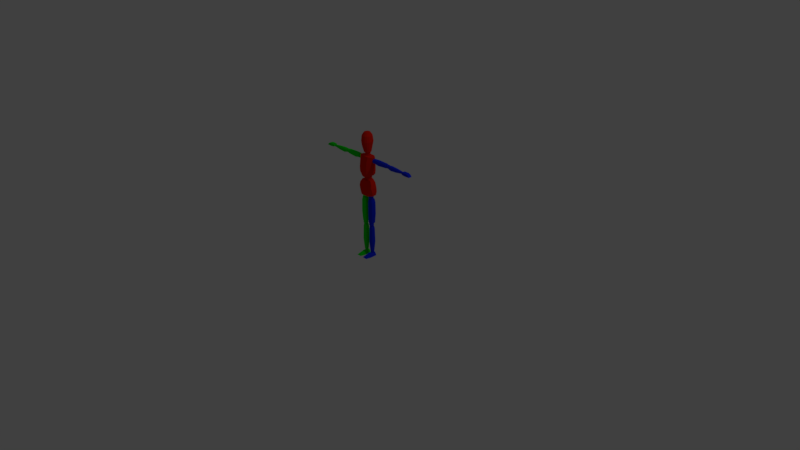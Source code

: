 # Source: character.blend  (saved by Blender 2.78.0; exported with 4.5.12 LTS)
import bpy
from mathutils import Matrix  # noqa: F401  (used for matrix-valued properties, if any)

bpy.ops.wm.read_factory_settings(use_empty=True)
scene = bpy.context.scene
scene.name = 'Scene'

# ---- collections
col_collection_1 = bpy.data.collections.new('Collection 1'); scene.collection.children.link(col_collection_1)
col_collection_9 = bpy.data.collections.new('Collection 9'); scene.collection.children.link(col_collection_9)

# ---- materials (node trees are filled in below, after node groups)
mat_material = bpy.data.materials.new('Material')
mat_material.alpha_threshold = 0.0
mat_material.use_transparent_shadow = False
mat_material.roughness = 0.5
mat_material.line_color = (0.0, 0.0, 0.0, 1.0)
mat_green = bpy.data.materials.new('Green')
mat_green.alpha_threshold = 0.0
mat_green.use_transparent_shadow = False
mat_green.diffuse_color = (0.0, 0.8, 0.005766, 1.0)
mat_green.roughness = 0.5
mat_blue = bpy.data.materials.new('Blue')
mat_blue.alpha_threshold = 0.0
mat_blue.use_transparent_shadow = False
mat_blue.diffuse_color = (0.005174, 0.02596, 0.8, 1.0)
mat_blue.roughness = 0.5
mat_red = bpy.data.materials.new('Red')
mat_red.alpha_threshold = 0.0
mat_red.use_transparent_shadow = False
mat_red.diffuse_color = (0.8, 0.01405, 0.002392, 1.0)
mat_red.roughness = 0.5

# ---- material node trees

# ---- world
world_world = bpy.data.worlds.new('World'); scene.world = world_world
world_world.color = (0.05088, 0.05088, 0.05088)
world_world.use_sun_shadow = False
world_world.sun_shadow_jitter_overblur = 0.0
world_world.cycles.sampling_method = 'MANUAL'

# ---- cameras
cam_camera = bpy.data.cameras.new('Camera')
cam_camera.clip_end = 100.0
cam_camera.lens = 35.0
cam_camera.sensor_width = 32.0
cam_camera.sensor_height = 18.0
cam_camera.ortho_scale = 7.314
cam_camera.dof.focus_distance = 0.0
cam_camera.dof.aperture_fstop = 128.0

# ---- lights
light_lamp = bpy.data.lights.new('Lamp', 'POINT')
light_lamp.transmission_factor = 0.0
light_lamp.cutoff_distance = 30.0
light_lamp.energy = 100.0
light_lamp.shadow_buffer_clip_start = 1.001
light_lamp.shadow_soft_size = 0.1
light_lamp.shadow_maximum_resolution = 0.006
light_lamp.use_absolute_resolution = True

# ---- meshes
me_cube = bpy.data.meshes.new('Cube')
me_cube.from_pydata([(0.1083, 0.03251, 0.854), (0.1083, -0.02261, 0.8497), (0.06471, 0.03148, 1.046), (0.06471, -0.03148, 1.046), (0.05851, 0.068, 0.8496), (0.05851, -0.05446, 0.8439), (0.03236, 0.05874, 1.046), (0.03236, -0.05874, 1.046), (0.1141, 0.04218, 0.8993), (0.1091, 0.04289, 0.9534), (0.09291, 0.0436, 1.001), (0.1141, -0.03077, 0.9), (0.1091, -0.04146, 0.9484), (0.09291, -0.04432, 0.9988), (0.05501, -0.07157, 0.9988), (0.0597, -0.07014, 0.9481), (0.06011, -0.06444, 0.9), (0.06011, 0.07157, 0.9), (0.0597, 0.08084, 0.9481), (0.05501, 0.07299, 0.9988), (0.1031, 0.02987, 1.354), (0.1031, -0.01972, 1.358), (0.07317, 0.03148, 1.11), (0.07317, -0.03148, 1.11), (0.05822, 0.0618, 1.358), (0.05822, -0.04838, 1.363), (0.03236, 0.05874, 1.095), (0.03236, -0.05874, 1.095), (0.09924, 0.04218, 1.292), (0.09927, 0.04289, 1.188), (0.09147, 0.0436, 1.139), (0.09924, -0.03077, 1.291), (0.09927, -0.04146, 1.193), (0.09147, -0.04432, 1.141), (0.04515, -0.07157, 1.142), (0.04984, -0.07014, 1.193), (0.05025, -0.06444, 1.291), (0.05025, 0.07157, 1.291), (0.04984, 0.08084, 1.193), (0.04515, 0.07299, 1.142), (0.1492, -0.01306, 1.297), (0.1414, -0.01306, 1.34), (0.1492, 0.0301, 1.297), (0.1414, 0.0301, 1.34), (0.3335, -0.01291, 1.297), (0.3364, -0.01291, 1.34), (0.3335, 0.02995, 1.297), (0.3364, 0.02995, 1.34), (0.1466, -0.0189, 1.311), (0.144, -0.0189, 1.326), (0.144, 0.03595, 1.326), (0.1466, 0.03595, 1.311), (0.3364, 0.03576, 1.326), (0.3364, 0.03576, 1.311), (0.3364, -0.01871, 1.326), (0.3364, -0.01871, 1.311), (0.1504, 0.01571, 1.291), (0.1504, 0.001329, 1.291), (0.1401, 0.001329, 1.346), (0.1401, 0.01571, 1.346), (0.3335, 0.001378, 1.29), (0.3335, 0.01566, 1.29), (0.3335, 0.01566, 1.347), (0.3335, 0.001378, 1.347), (0.3364, 0.01566, 1.309), (0.3364, 0.001378, 1.309), (0.3364, 0.01566, 1.328), (0.3364, 0.001378, 1.328), (0.147, 0.001329, 1.309), (0.147, 0.01571, 1.309), (0.1436, 0.001329, 1.328), (0.1436, 0.01571, 1.328), (0.2058, 0.03256, 1.288), (0.198, 0.03256, 1.342), (0.2058, -0.01552, 1.288), (0.198, -0.01552, 1.342), (0.2018, -0.02203, 1.306), (0.2001, -0.02203, 1.325), (0.2018, 0.03908, 1.306), (0.2001, 0.03908, 1.325), (0.197, 0.01653, 1.35), (0.197, 0.0005083, 1.35), (0.2077, 0.01653, 1.281), (0.2077, 0.0005083, 1.281), (0.263, 0.03133, 1.341), (0.2658, -0.01429, 1.292), (0.265, 0.03752, 1.309), (0.2641, 0.03752, 1.325), (0.2611, 0.01613, 1.348), (0.2611, 0.0009172, 1.348), (0.2658, 0.03133, 1.292), (0.263, -0.01429, 1.341), (0.265, -0.02047, 1.309), (0.2641, -0.02047, 1.325), (0.2668, 0.01613, 1.285), (0.2668, 0.0009172, 1.285), (0.3799, -0.008671, 1.3), (0.3785, -0.008671, 1.334), (0.3799, 0.02571, 1.3), (0.3785, 0.02571, 1.334), (0.5927, -0.002921, 1.302), (0.5943, -0.002921, 1.325), (0.5927, 0.01996, 1.302), (0.5943, 0.01996, 1.325), (0.3794, -0.01333, 1.312), (0.379, -0.01333, 1.323), (0.379, 0.03037, 1.323), (0.3794, 0.03037, 1.312), (0.5943, 0.02306, 1.317), (0.5943, 0.02306, 1.309), (0.5943, -0.006022, 1.317), (0.5943, -0.006022, 1.309), (0.3801, 0.01425, 1.295), (0.3801, 0.002791, 1.295), (0.3782, 0.002791, 1.34), (0.3782, 0.01425, 1.34), (0.5927, 0.004707, 1.298), (0.5927, 0.01234, 1.298), (0.5927, 0.01234, 1.328), (0.5927, 0.004707, 1.328), (0.5943, 0.01234, 1.308), (0.5943, 0.004707, 1.308), (0.5943, 0.01234, 1.318), (0.5943, 0.004707, 1.318), (0.3795, 0.002791, 1.31), (0.3795, 0.01425, 1.31), (0.3789, 0.002791, 1.325), (0.3789, 0.01425, 1.325), (0.4287, 0.0296, 1.289), (0.4218, 0.0296, 1.336), (0.4287, -0.01256, 1.289), (0.4218, -0.01256, 1.336), (0.4252, -0.01827, 1.304), (0.4237, -0.01827, 1.321), (0.4252, 0.03531, 1.304), (0.4237, 0.03531, 1.321), (0.421, 0.01555, 1.342), (0.421, 0.001495, 1.342), (0.4304, 0.01555, 1.282), (0.4304, 0.001495, 1.282), (0.5094, 0.02667, 1.332), (0.5117, -0.009629, 1.293), (0.511, 0.03159, 1.306), (0.5103, 0.03159, 1.319), (0.5079, 0.01457, 1.338), (0.5079, 0.002471, 1.338), (0.5117, 0.02667, 1.293), (0.5094, -0.009629, 1.332), (0.511, -0.01455, 1.306), (0.5103, -0.01455, 1.319), (0.5125, 0.01457, 1.288), (0.5125, 0.002471, 1.288), (0.6231, -0.0166, 1.302), (0.6237, -0.0166, 1.331), (0.6231, 0.03174, 1.302), (0.6237, 0.03174, 1.331), (0.7424, -0.01438, 1.297), (0.7247, -0.01438, 1.322), (0.7424, 0.02951, 1.297), (0.7247, 0.02951, 1.322), (0.7044, 0.0297, 1.295), (0.6646, 0.03153, 1.296), (0.6591, 0.03153, 1.332), (0.6919, 0.03133, 1.333), (0.6646, -0.0164, 1.296), (0.7044, -0.01456, 1.295), (0.6919, -0.01619, 1.333), (0.6591, -0.0164, 1.332), (0.0295, -0.01728, 0.7936), (0.08211, -0.01728, 0.7933), (0.0295, 0.03432, 0.7936), (0.08211, 0.03432, 0.7933), (0.02403, -0.01989, 0.47), (0.08086, -0.01989, 0.4644), (0.02403, 0.03694, 0.47), (0.08086, 0.03694, 0.4644), (0.04704, -0.02427, 0.7935), (0.06457, -0.02427, 0.7934), (0.06457, 0.04132, 0.7934), (0.04704, 0.04132, 0.7935), (0.06192, 0.04464, 0.4644), (0.04297, 0.04464, 0.4644), (0.06192, -0.02759, 0.4644), (0.04297, -0.02759, 0.4644), (0.02125, 0.01712, 0.7936), (0.02125, -7.941e-05, 0.7936), (0.09036, -7.94e-05, 0.7932), (0.09036, 0.01712, 0.7932), (0.01512, -0.0009501, 0.47), (0.01512, 0.01799, 0.47), (0.08977, 0.01799, 0.47), (0.08977, -0.0009501, 0.47), (0.04, 0.01799, 0.4644), (0.04, -0.0009501, 0.4644), (0.06489, 0.01799, 0.4644), (0.06489, -0.0009501, 0.4644), (0.04429, -7.941e-05, 0.7935), (0.04429, 0.01712, 0.7935), (0.06732, -7.94e-05, 0.7934), (0.06732, 0.01712, 0.7934), (0.02097, 0.03905, 0.7426), (0.09071, 0.03905, 0.7504), (0.02097, -0.02201, 0.7426), (0.09071, -0.02201, 0.7504), (0.04414, -0.03028, 0.7478), (0.06878, -0.03028, 0.7486), (0.04414, 0.04733, 0.7478), (0.06878, 0.04733, 0.7486), (0.1003, 0.0187, 0.7512), (0.1003, -0.001656, 0.7512), (0.01143, 0.0187, 0.7399), (0.01143, -0.001656, 0.7399), (0.09182, 0.04071, 0.5946), (0.023, -0.02366, 0.5887), (0.04574, 0.04943, 0.5903), (0.0696, 0.04943, 0.5923), (0.1018, 0.01925, 0.5985), (0.1018, -0.002207, 0.5985), (0.023, 0.04071, 0.5887), (0.09182, -0.02366, 0.5946), (0.04574, -0.03239, 0.5903), (0.0696, -0.03239, 0.5923), (0.01311, 0.01925, 0.5866), (0.01311, -0.002207, 0.5866), (0.03383, -0.01103, 0.4163), (0.07369, -0.01103, 0.416), (0.03383, 0.02807, 0.4163), (0.07369, 0.02807, 0.416), (0.03599, -0.009179, 0.06734), (0.07139, -0.009179, 0.06385), (0.03599, 0.02622, 0.06734), (0.07139, 0.02622, 0.06385), (0.04712, -0.01633, 0.4162), (0.0604, -0.01633, 0.4161), (0.0604, 0.03337, 0.4161), (0.04712, 0.03337, 0.4162), (0.05959, 0.03102, 0.06385), (0.04779, 0.03102, 0.06385), (0.05959, -0.01398, 0.06385), (0.04779, -0.01398, 0.06385), (0.02758, 0.01504, 0.4163), (0.02758, 0.002005, 0.4163), (0.07995, 0.002005, 0.416), (0.07995, 0.01504, 0.416), (0.03043, 0.002621, 0.06734), (0.03043, 0.01442, 0.06734), (0.07694, 0.01442, 0.06734), (0.07694, 0.002621, 0.06734), (0.04594, 0.01442, 0.06385), (0.04594, 0.002621, 0.06385), (0.06144, 0.01442, 0.06385), (0.06144, 0.002621, 0.06385), (0.04503, 0.002005, 0.4162), (0.04503, 0.01504, 0.4162), (0.06249, 0.002005, 0.4161), (0.06249, 0.01504, 0.4161), (0.02737, 0.03166, 0.3776), (0.08021, 0.03166, 0.3835), (0.02737, -0.01461, 0.3776), (0.08021, -0.01461, 0.3835), (0.04492, -0.02088, 0.3816), (0.06359, -0.02088, 0.3822), (0.04492, 0.03793, 0.3816), (0.06359, 0.03793, 0.3822), (0.08749, 0.01623, 0.3842), (0.08749, 0.0008101, 0.3842), (0.02014, 0.01623, 0.3756), (0.02014, 0.0008101, 0.3756), (0.08338, 0.03486, 0.2015), (0.02707, -0.01781, 0.1967), (0.04568, 0.04199, 0.198), (0.0652, 0.04199, 0.1996), (0.09158, 0.0173, 0.2046), (0.09158, -0.0002566, 0.2046), (0.02707, 0.03486, 0.1967), (0.08338, -0.01781, 0.2015), (0.04568, -0.02495, 0.198), (0.0652, -0.02495, 0.1996), (0.01898, 0.0173, 0.1949), (0.01898, -0.0002566, 0.1949), (0.02122, -0.1246, 0.004597), (0.04335, -0.08171, 0.03319), (0.01481, 0.04078, 0.002728), (0.04335, 0.04229, 0.04227), (0.08496, -0.1246, 0.002729), (0.06098, -0.08171, 0.03319), (0.09109, 0.04029, 0.0009099), (0.06239, 0.04229, 0.04227), (0.0305, -0.1127, 0.01877), (0.02591, 0.04211, 0.025), (0.07956, 0.04162, 0.0229), (0.07532, -0.1137, 0.01686), (0.01481, -0.04842, 0.0002566), (0.0413, -0.04003, 0.04725), (0.09109, -0.04867, -0.001586), (0.06239, -0.04003, 0.04725), (0.08247, -0.04196, 0.02752), (0.02591, -0.04171, 0.03013), (0.3423, -0.004671, 1.303), (0.3423, -0.004671, 1.334), (0.3423, 0.02646, 1.303), (0.3423, 0.02646, 1.334), (0.3734, -0.004671, 1.303), (0.3734, -0.004671, 1.334), (0.3734, 0.02646, 1.303), (0.3734, 0.02646, 1.334), (0.3388, 0.01089, 1.299), (0.3388, -0.00817, 1.318), (0.3388, 0.01089, 1.337), (0.3388, 0.02996, 1.318), (0.3578, 0.02996, 1.299), (0.3578, 0.02996, 1.337), (0.3769, 0.02996, 1.318), (0.3769, 0.01089, 1.299), (0.3769, 0.01089, 1.337), (0.3769, -0.00817, 1.318), (0.3578, -0.00817, 1.299), (0.3578, -0.00817, 1.337), (0.3578, 0.01089, 1.345), (0.3578, 0.01089, 1.291), (0.3578, -0.01607, 1.318), (0.3848, 0.01089, 1.318), (0.3578, 0.03785, 1.318), (0.3309, 0.01089, 1.318), (0.599, 0.0006363, 1.302), (0.599, 0.0006363, 1.322), (0.599, 0.02115, 1.302), (0.599, 0.02115, 1.322), (0.6196, 0.0006363, 1.302), (0.6196, 0.0006363, 1.322), (0.6196, 0.02115, 1.302), (0.6196, 0.02115, 1.322), (0.5967, 0.01089, 1.3), (0.5967, -0.001669, 1.312), (0.5967, 0.01089, 1.325), (0.5967, 0.02346, 1.312), (0.6093, 0.02346, 1.3), (0.6093, 0.02346, 1.325), (0.6219, 0.02346, 1.312), (0.6219, 0.01089, 1.3), (0.6219, 0.01089, 1.325), (0.6219, -0.001669, 1.312), (0.6093, -0.001669, 1.3), (0.6093, -0.001669, 1.325), (0.6093, 0.01089, 1.33), (0.6093, 0.01089, 1.294), (0.6093, -0.006873, 1.312), (0.6271, 0.01089, 1.312), (0.6093, 0.02866, 1.312), (0.5915, 0.01089, 1.312), (0.1054, -0.006993, 1.298), (0.1054, -0.006993, 1.334), (0.1054, 0.02878, 1.298), (0.1054, 0.02878, 1.334), (0.1411, -0.006993, 1.298), (0.1411, -0.006993, 1.334), (0.1411, 0.02878, 1.298), (0.1411, 0.02878, 1.334), (0.1013, 0.01089, 1.294), (0.1013, -0.01101, 1.316), (0.1013, 0.01089, 1.338), (0.1013, 0.0328, 1.316), (0.1232, 0.0328, 1.294), (0.1232, 0.0328, 1.338), (0.1451, 0.0328, 1.316), (0.1451, 0.01089, 1.294), (0.1451, 0.01089, 1.338), (0.1451, -0.01101, 1.316), (0.1232, -0.01101, 1.294), (0.1232, -0.01101, 1.338), (0.1232, 0.01089, 1.347), (0.1232, 0.01089, 1.285), (0.1232, -0.02009, 1.316), (0.1542, 0.01089, 1.316), (0.1232, 0.04188, 1.316), (0.09226, 0.01089, 1.316), (0.03396, -0.01915, 0.8031), (0.03396, -0.01915, 0.8423), (0.03396, 0.02004, 0.8031), (0.03396, 0.02004, 0.8423), (0.07316, -0.01915, 0.8031), (0.07316, -0.01915, 0.8423), (0.07316, 0.02004, 0.8031), (0.07316, 0.02004, 0.8423), (0.02956, 0.0004417, 0.7987), (0.02956, -0.02356, 0.8227), (0.02956, 0.0004417, 0.8467), (0.02956, 0.02444, 0.8227), (0.05356, 0.02444, 0.7987), (0.05356, 0.02444, 0.8467), (0.07756, 0.02444, 0.8227), (0.07756, 0.0004417, 0.7987), (0.07756, 0.0004417, 0.8467), (0.07756, -0.02356, 0.8227), (0.05356, -0.02356, 0.7987), (0.05356, -0.02356, 0.8467), (0.05356, 0.0004417, 0.8567), (0.05356, 0.0004417, 0.7888), (0.05356, -0.0335, 0.8227), (0.0875, 0.0004417, 0.8227), (0.05356, 0.03438, 0.8227), (0.01962, 0.0004417, 0.8227), (0.03494, -0.01644, 0.4261), (0.03494, -0.01644, 0.4633), (0.03494, 0.02081, 0.4261), (0.03494, 0.02081, 0.4633), (0.07218, -0.01644, 0.4261), (0.07218, -0.01644, 0.4633), (0.07218, 0.02081, 0.4261), (0.07218, 0.02081, 0.4633), (0.03075, 0.002184, 0.4219), (0.03075, -0.02063, 0.4447), (0.03075, 0.002184, 0.4675), (0.03075, 0.02499, 0.4447), (0.05356, 0.02499, 0.4219), (0.05356, 0.02499, 0.4675), (0.07637, 0.02499, 0.4447), (0.07637, 0.002184, 0.4219), (0.07637, 0.002184, 0.4675), (0.07637, -0.02063, 0.4447), (0.05356, -0.02063, 0.4219), (0.05356, -0.02063, 0.4675), (0.05356, 0.002184, 0.4769), (0.05356, 0.002184, 0.4124), (0.05356, -0.03007, 0.4447), (0.08582, 0.002184, 0.4447), (0.05356, 0.03444, 0.4447), (0.0213, 0.002184, 0.4447), (0.04092, -0.004498, 0.04146), (0.04092, -0.004498, 0.06876), (0.04092, 0.0228, 0.04146), (0.04092, 0.0228, 0.06876), (0.06822, -0.004498, 0.04146), (0.06822, -0.004498, 0.06876), (0.06822, 0.0228, 0.04146), (0.06822, 0.0228, 0.06876), (0.03785, 0.009152, 0.03839), (0.03785, -0.007566, 0.05511), (0.03785, 0.009152, 0.07183), (0.03785, 0.02587, 0.05511), (0.05457, 0.02587, 0.03839), (0.05457, 0.02587, 0.07183), (0.07129, 0.02587, 0.05511), (0.07129, 0.009152, 0.03839), (0.07129, 0.009152, 0.07183), (0.07129, -0.007566, 0.05511), (0.05457, -0.007566, 0.03839), (0.05457, -0.007566, 0.07183), (0.05457, 0.009152, 0.07875), (0.05457, 0.009152, 0.03147), (0.05457, -0.01449, 0.05511), (0.07821, 0.009152, 0.05511), (0.05457, 0.03279, 0.05511), (0.03092, 0.009152, 0.05511), (0.02612, -0.01673, 1.049), (0.02612, -0.01673, 1.091), (0.02612, 0.03852, 1.049), (0.02612, 0.03852, 1.091), (0.03403, 0.04473, 1.07), (0.03403, 0.01089, 1.044), (0.03403, 0.01089, 1.096), (0.03403, -0.02294, 1.07), (0.05188, 0.01089, 1.07), (0.01778, -0.01121, 1.372), (0.01778, -0.01121, 1.406), (0.01778, 0.033, 1.372), (0.01778, 0.03256, 1.406), (0.01794, 0.03797, 1.388), (0.02411, 0.01089, 1.368), (0.02411, 0.01089, 1.409), (0.02411, -0.01618, 1.389), (0.03223, 0.01089, 1.388), (0.01783, -0.03839, 1.411), (0.03295, -0.02829, 1.411), (0.04305, -0.01317, 1.412), (0.04659, 0.004655, 1.412), (0.04305, 0.02248, 1.412), (0.03295, 0.03731, 1.413), (0.01783, 0.04514, 1.418), (0.02396, -0.05994, 1.489), (0.04427, -0.04637, 1.489), (0.05784, -0.02606, 1.49), (0.06261, 0.003251, 1.492), (0.05784, 0.02721, 1.492), (0.04427, 0.04751, 1.493), (0.02396, 0.06108, 1.493), (0.02888, -0.0675, 1.549), (0.05337, -0.05114, 1.549), (0.06973, -0.02666, 1.55), (0.07547, 0.002222, 1.55), (0.06973, 0.0311, 1.551), (0.05337, 0.05558, 1.551), (0.02888, 0.07194, 1.551), (0.02543, -0.06045, 1.622), (0.04699, -0.04604, 1.622), (0.0614, -0.02449, 1.622), (0.06646, 0.0009425, 1.623), (0.0614, 0.02637, 1.623), (0.04699, 0.04793, 1.624), (0.02543, 0.06233, 1.624), (0.01571, -0.03767, 1.662), (0.02903, -0.02878, 1.662), (0.03793, -0.01546, 1.662), (0.04106, 0.0002501, 1.662), (0.03793, 0.01596, 1.662), (0.02903, 0.02928, 1.663), (0.01571, 0.03817, 1.663), (0.006079, -0.01456, 1.67), (0.01123, -0.01112, 1.67), (0.01468, -0.005968, 1.67), (0.01589, 0.0001097, 1.67), (0.01468, 0.006188, 1.67), (0.01123, 0.01134, 1.67), (0.006079, 0.01478, 1.67), (0.04162, -0.02729, 0.04648), (0.09109, -0.0349, -0.0012), (0.02591, -0.02873, 0.02933), (0.01481, -0.03461, 0.000639), (0.06239, -0.02729, 0.04648), (0.08202, -0.02902, 0.0268), (-0.1083, 0.03251, 0.854), (-0.1083, -0.02261, 0.8497), (-0.06471, 0.03148, 1.046), (-0.06471, -0.03148, 1.046), (0.0, 0.068, 0.847), (0.0, -0.05446, 0.8413), (0.0, 0.05874, 1.046), (0.0, -0.05874, 1.046), (-0.05851, 0.068, 0.8496), (-0.05851, -0.05446, 0.8439), (-0.03236, 0.05874, 1.046), (-0.03236, -0.05874, 1.046), (-0.1141, 0.04218, 0.8993), (-0.1091, 0.04289, 0.9534), (-0.09291, 0.0436, 1.001), (-0.1141, -0.03077, 0.9), (-0.1091, -0.04146, 0.9484), (-0.09291, -0.04432, 0.9988), (0.0, 0.07157, 0.8991), (0.0, 0.08084, 0.9481), (0.0, 0.07299, 0.9971), (0.0, -0.07157, 0.9971), (0.0, -0.07014, 0.9481), (0.0, -0.06444, 0.8991), (-0.05501, -0.07157, 0.9988), (-0.0597, -0.07014, 0.9481), (-0.06011, -0.06444, 0.9), (-0.06011, 0.07157, 0.9), (-0.0597, 0.08084, 0.9481), (-0.05501, 0.07299, 0.9988), (-0.1031, 0.02987, 1.354), (-0.1031, -0.01972, 1.358), (-0.07317, 0.03148, 1.11), (-0.07317, -0.03148, 1.11), (0.0, 0.0618, 1.36), (0.0, -0.04838, 1.366), (0.0, 0.05874, 1.089), (0.0, -0.05874, 1.089), (-0.05822, 0.0618, 1.358), (-0.05822, -0.04838, 1.363), (-0.03236, 0.05874, 1.095), (-0.03236, -0.05874, 1.095), (-0.09924, 0.04218, 1.292), (-0.09927, 0.04289, 1.188), (-0.09147, 0.0436, 1.139), (-0.09924, -0.03077, 1.291), (-0.09927, -0.04146, 1.193), (-0.09147, -0.04432, 1.141), (0.0, 0.07157, 1.292), (0.0, 0.08084, 1.2), (0.0, 0.07299, 1.143), (0.0, -0.07157, 1.143), (0.0, -0.07014, 1.2), (0.0, -0.06444, 1.292), (-0.04515, -0.07157, 1.142), (-0.04984, -0.07014, 1.193), (-0.05025, -0.06444, 1.291), (-0.05025, 0.07157, 1.291), (-0.04984, 0.08084, 1.193), (-0.04515, 0.07299, 1.142), (-0.1492, -0.01306, 1.297), (-0.1414, -0.01306, 1.34), (-0.1492, 0.0301, 1.297), (-0.1414, 0.0301, 1.34), (-0.3335, -0.01291, 1.297), (-0.3364, -0.01291, 1.34), (-0.3335, 0.02995, 1.297), (-0.3364, 0.02995, 1.34), (-0.1466, -0.0189, 1.311), (-0.144, -0.0189, 1.326), (-0.144, 0.03595, 1.326), (-0.1466, 0.03595, 1.311), (-0.3364, 0.03576, 1.326), (-0.3364, 0.03576, 1.311), (-0.3364, -0.01871, 1.326), (-0.3364, -0.01871, 1.311), (-0.1504, 0.01571, 1.291), (-0.1504, 0.001329, 1.291), (-0.1401, 0.001329, 1.346), (-0.1401, 0.01571, 1.346), (-0.3335, 0.001378, 1.29), (-0.3335, 0.01566, 1.29), (-0.3335, 0.01566, 1.347), (-0.3335, 0.001378, 1.347), (-0.3364, 0.01566, 1.309), (-0.3364, 0.001378, 1.309), (-0.3364, 0.01566, 1.328), (-0.3364, 0.001378, 1.328), (-0.147, 0.001329, 1.309), (-0.147, 0.01571, 1.309), (-0.1436, 0.001329, 1.328), (-0.1436, 0.01571, 1.328), (-0.2058, 0.03256, 1.288), (-0.198, 0.03256, 1.342), (-0.2058, -0.01552, 1.288), (-0.198, -0.01552, 1.342), (-0.2018, -0.02203, 1.306), (-0.2001, -0.02203, 1.325), (-0.2018, 0.03908, 1.306), (-0.2001, 0.03908, 1.325), (-0.197, 0.01653, 1.35), (-0.197, 0.0005083, 1.35), (-0.2077, 0.01653, 1.281), (-0.2077, 0.0005083, 1.281), (-0.263, 0.03133, 1.341), (-0.2658, -0.01429, 1.292), (-0.265, 0.03752, 1.309), (-0.2641, 0.03752, 1.325), (-0.2611, 0.01613, 1.348), (-0.2611, 0.0009172, 1.348), (-0.2658, 0.03133, 1.292), (-0.263, -0.01429, 1.341), (-0.265, -0.02047, 1.309), (-0.2641, -0.02047, 1.325), (-0.2668, 0.01613, 1.285), (-0.2668, 0.0009172, 1.285), (-0.3799, -0.008671, 1.3), (-0.3785, -0.008671, 1.334), (-0.3799, 0.02571, 1.3), (-0.3785, 0.02571, 1.334), (-0.5927, -0.002921, 1.302), (-0.5943, -0.002921, 1.325), (-0.5927, 0.01996, 1.302), (-0.5943, 0.01996, 1.325), (-0.3794, -0.01333, 1.312), (-0.379, -0.01333, 1.323), (-0.379, 0.03037, 1.323), (-0.3794, 0.03037, 1.312), (-0.5943, 0.02306, 1.317), (-0.5943, 0.02306, 1.309), (-0.5943, -0.006022, 1.317), (-0.5943, -0.006022, 1.309), (-0.3801, 0.01425, 1.295), (-0.3801, 0.002791, 1.295), (-0.3782, 0.002791, 1.34), (-0.3782, 0.01425, 1.34), (-0.5927, 0.004707, 1.298), (-0.5927, 0.01234, 1.298), (-0.5927, 0.01234, 1.328), (-0.5927, 0.004707, 1.328), (-0.5943, 0.01234, 1.308), (-0.5943, 0.004707, 1.308), (-0.5943, 0.01234, 1.318), (-0.5943, 0.004707, 1.318), (-0.3795, 0.002791, 1.31), (-0.3795, 0.01425, 1.31), (-0.3789, 0.002791, 1.325), (-0.3789, 0.01425, 1.325), (-0.4287, 0.0296, 1.289), (-0.4218, 0.0296, 1.336), (-0.4287, -0.01256, 1.289), (-0.4218, -0.01256, 1.336), (-0.4252, -0.01827, 1.304), (-0.4237, -0.01827, 1.321), (-0.4252, 0.03531, 1.304), (-0.4237, 0.03531, 1.321), (-0.421, 0.01555, 1.342), (-0.421, 0.001495, 1.342), (-0.4304, 0.01555, 1.282), (-0.4304, 0.001495, 1.282), (-0.5094, 0.02667, 1.332), (-0.5117, -0.009629, 1.293), (-0.511, 0.03159, 1.306), (-0.5103, 0.03159, 1.319), (-0.5079, 0.01457, 1.338), (-0.5079, 0.002471, 1.338), (-0.5117, 0.02667, 1.293), (-0.5094, -0.009629, 1.332), (-0.511, -0.01455, 1.306), (-0.5103, -0.01455, 1.319), (-0.5125, 0.01457, 1.288), (-0.5125, 0.002471, 1.288), (-0.6231, -0.0166, 1.302), (-0.6237, -0.0166, 1.331), (-0.6231, 0.03174, 1.302), (-0.6237, 0.03174, 1.331), (-0.7424, -0.01438, 1.297), (-0.7247, -0.01438, 1.322), (-0.7424, 0.02951, 1.297), (-0.7247, 0.02951, 1.322), (-0.7044, 0.0297, 1.295), (-0.6646, 0.03153, 1.296), (-0.6591, 0.03153, 1.332), (-0.6919, 0.03133, 1.333), (-0.6646, -0.0164, 1.296), (-0.7044, -0.01456, 1.295), (-0.6919, -0.01619, 1.333), (-0.6591, -0.0164, 1.332), (-0.0295, -0.01728, 0.7936), (-0.08211, -0.01728, 0.7933), (-0.0295, 0.03432, 0.7936), (-0.08211, 0.03432, 0.7933), (-0.02403, -0.01989, 0.47), (-0.08086, -0.01989, 0.4644), (-0.02403, 0.03694, 0.47), (-0.08086, 0.03694, 0.4644), (-0.04704, -0.02427, 0.7935), (-0.06457, -0.02427, 0.7934), (-0.06457, 0.04132, 0.7934), (-0.04704, 0.04132, 0.7935), (-0.06192, 0.04464, 0.4644), (-0.04297, 0.04464, 0.4644), (-0.06192, -0.02759, 0.4644), (-0.04297, -0.02759, 0.4644), (-0.02125, 0.01712, 0.7936), (-0.02125, -7.941e-05, 0.7936), (-0.09036, -7.94e-05, 0.7932), (-0.09036, 0.01712, 0.7932), (-0.01512, -0.0009501, 0.47), (-0.01512, 0.01799, 0.47), (-0.08977, 0.01799, 0.47), (-0.08977, -0.0009501, 0.47), (-0.04, 0.01799, 0.4644), (-0.04, -0.0009501, 0.4644), (-0.06489, 0.01799, 0.4644), (-0.06489, -0.0009501, 0.4644), (-0.04429, -7.941e-05, 0.7935), (-0.04429, 0.01712, 0.7935), (-0.06732, -7.94e-05, 0.7934), (-0.06732, 0.01712, 0.7934), (-0.02097, 0.03905, 0.7426), (-0.09071, 0.03905, 0.7504), (-0.02097, -0.02201, 0.7426), (-0.09071, -0.02201, 0.7504), (-0.04414, -0.03028, 0.7478), (-0.06878, -0.03028, 0.7486), (-0.04414, 0.04733, 0.7478), (-0.06878, 0.04733, 0.7486), (-0.1003, 0.0187, 0.7512), (-0.1003, -0.001656, 0.7512), (-0.01143, 0.0187, 0.7399), (-0.01143, -0.001656, 0.7399), (-0.09182, 0.04071, 0.5946), (-0.023, -0.02366, 0.5887), (-0.04574, 0.04943, 0.5903), (-0.0696, 0.04943, 0.5923), (-0.1018, 0.01925, 0.5985), (-0.1018, -0.002207, 0.5985), (-0.023, 0.04071, 0.5887), (-0.09182, -0.02366, 0.5946), (-0.04574, -0.03239, 0.5903), (-0.0696, -0.03239, 0.5923), (-0.01311, 0.01925, 0.5866), (-0.01311, -0.002207, 0.5866), (-0.03383, -0.01103, 0.4163), (-0.07369, -0.01103, 0.416), (-0.03383, 0.02807, 0.4163), (-0.07369, 0.02807, 0.416), (-0.03599, -0.009179, 0.06734), (-0.07139, -0.009179, 0.06385), (-0.03599, 0.02622, 0.06734), (-0.07139, 0.02622, 0.06385), (-0.04712, -0.01633, 0.4162), (-0.0604, -0.01633, 0.4161), (-0.0604, 0.03337, 0.4161), (-0.04712, 0.03337, 0.4162), (-0.05959, 0.03102, 0.06385), (-0.04779, 0.03102, 0.06385), (-0.05959, -0.01398, 0.06385), (-0.04779, -0.01398, 0.06385), (-0.02758, 0.01504, 0.4163), (-0.02758, 0.002005, 0.4163), (-0.07995, 0.002005, 0.416), (-0.07995, 0.01504, 0.416), (-0.03043, 0.002621, 0.06734), (-0.03043, 0.01442, 0.06734), (-0.07694, 0.01442, 0.06734), (-0.07694, 0.002621, 0.06734), (-0.04594, 0.01442, 0.06385), (-0.04594, 0.002621, 0.06385), (-0.06144, 0.01442, 0.06385), (-0.06144, 0.002621, 0.06385), (-0.04503, 0.002005, 0.4162), (-0.04503, 0.01504, 0.4162), (-0.06249, 0.002005, 0.4161), (-0.06249, 0.01504, 0.4161), (-0.02737, 0.03166, 0.3776), (-0.08021, 0.03166, 0.3835), (-0.02737, -0.01461, 0.3776), (-0.08021, -0.01461, 0.3835), (-0.04492, -0.02088, 0.3816), (-0.06359, -0.02088, 0.3822), (-0.04492, 0.03793, 0.3816), (-0.06359, 0.03793, 0.3822), (-0.08749, 0.01623, 0.3842), (-0.08749, 0.0008101, 0.3842), (-0.02014, 0.01623, 0.3756), (-0.02014, 0.0008101, 0.3756), (-0.08338, 0.03486, 0.2015), (-0.02707, -0.01781, 0.1967), (-0.04568, 0.04199, 0.198), (-0.0652, 0.04199, 0.1996), (-0.09158, 0.0173, 0.2046), (-0.09158, -0.0002566, 0.2046), (-0.02707, 0.03486, 0.1967), (-0.08338, -0.01781, 0.2015), (-0.04568, -0.02495, 0.198), (-0.0652, -0.02495, 0.1996), (-0.01898, 0.0173, 0.1949), (-0.01898, -0.0002566, 0.1949), (-0.02122, -0.1246, 0.004597), (-0.04335, -0.08171, 0.03319), (-0.01481, 0.04078, 0.002728), (-0.04335, 0.04229, 0.04227), (-0.08496, -0.1246, 0.002729), (-0.06098, -0.08171, 0.03319), (-0.09109, 0.04029, 0.0009099), (-0.06239, 0.04229, 0.04227), (-0.0305, -0.1127, 0.01877), (-0.02591, 0.04211, 0.025), (-0.07956, 0.04162, 0.0229), (-0.07532, -0.1137, 0.01686), (-0.01481, -0.04842, 0.0002566), (-0.0413, -0.04003, 0.04725), (-0.09109, -0.04867, -0.001586), (-0.06239, -0.04003, 0.04725), (-0.08247, -0.04196, 0.02752), (-0.02591, -0.04171, 0.03013), (-0.3423, -0.004671, 1.303), (-0.3423, -0.004671, 1.334), (-0.3423, 0.02646, 1.303), (-0.3423, 0.02646, 1.334), (-0.3734, -0.004671, 1.303), (-0.3734, -0.004671, 1.334), (-0.3734, 0.02646, 1.303), (-0.3734, 0.02646, 1.334), (-0.3388, 0.01089, 1.299), (-0.3388, -0.00817, 1.318), (-0.3388, 0.01089, 1.337), (-0.3388, 0.02996, 1.318), (-0.3578, 0.02996, 1.299), (-0.3578, 0.02996, 1.337), (-0.3769, 0.02996, 1.318), (-0.3769, 0.01089, 1.299), (-0.3769, 0.01089, 1.337), (-0.3769, -0.00817, 1.318), (-0.3578, -0.00817, 1.299), (-0.3578, -0.00817, 1.337), (-0.3578, 0.01089, 1.345), (-0.3578, 0.01089, 1.291), (-0.3578, -0.01607, 1.318), (-0.3848, 0.01089, 1.318), (-0.3578, 0.03785, 1.318), (-0.3309, 0.01089, 1.318), (-0.599, 0.0006363, 1.302), (-0.599, 0.0006363, 1.322), (-0.599, 0.02115, 1.302), (-0.599, 0.02115, 1.322), (-0.6196, 0.0006363, 1.302), (-0.6196, 0.0006363, 1.322), (-0.6196, 0.02115, 1.302), (-0.6196, 0.02115, 1.322), (-0.5967, 0.01089, 1.3), (-0.5967, -0.001669, 1.312), (-0.5967, 0.01089, 1.325), (-0.5967, 0.02346, 1.312), (-0.6093, 0.02346, 1.3), (-0.6093, 0.02346, 1.325), (-0.6219, 0.02346, 1.312), (-0.6219, 0.01089, 1.3), (-0.6219, 0.01089, 1.325), (-0.6219, -0.001669, 1.312), (-0.6093, -0.001669, 1.3), (-0.6093, -0.001669, 1.325), (-0.6093, 0.01089, 1.33), (-0.6093, 0.01089, 1.294), (-0.6093, -0.006873, 1.312), (-0.6271, 0.01089, 1.312), (-0.6093, 0.02866, 1.312), (-0.5915, 0.01089, 1.312), (-0.1054, -0.006993, 1.298), (-0.1054, -0.006993, 1.334), (-0.1054, 0.02878, 1.298), (-0.1054, 0.02878, 1.334), (-0.1411, -0.006993, 1.298), (-0.1411, -0.006993, 1.334), (-0.1411, 0.02878, 1.298), (-0.1411, 0.02878, 1.334), (-0.1013, 0.01089, 1.294), (-0.1013, -0.01101, 1.316), (-0.1013, 0.01089, 1.338), (-0.1013, 0.0328, 1.316), (-0.1232, 0.0328, 1.294), (-0.1232, 0.0328, 1.338), (-0.1451, 0.0328, 1.316), (-0.1451, 0.01089, 1.294), (-0.1451, 0.01089, 1.338), (-0.1451, -0.01101, 1.316), (-0.1232, -0.01101, 1.294), (-0.1232, -0.01101, 1.338), (-0.1232, 0.01089, 1.347), (-0.1232, 0.01089, 1.285), (-0.1232, -0.02009, 1.316), (-0.1542, 0.01089, 1.316), (-0.1232, 0.04188, 1.316), (-0.09226, 0.01089, 1.316), (-0.03396, -0.01915, 0.8031), (-0.03396, -0.01915, 0.8423), (-0.03396, 0.02004, 0.8031), (-0.03396, 0.02004, 0.8423), (-0.07316, -0.01915, 0.8031), (-0.07316, -0.01915, 0.8423), (-0.07316, 0.02004, 0.8031), (-0.07316, 0.02004, 0.8423), (-0.02956, 0.0004417, 0.7987), (-0.02956, -0.02356, 0.8227), (-0.02956, 0.0004417, 0.8467), (-0.02956, 0.02444, 0.8227), (-0.05356, 0.02444, 0.7987), (-0.05356, 0.02444, 0.8467), (-0.07756, 0.02444, 0.8227), (-0.07756, 0.0004417, 0.7987), (-0.07756, 0.0004417, 0.8467), (-0.07756, -0.02356, 0.8227), (-0.05356, -0.02356, 0.7987), (-0.05356, -0.02356, 0.8467), (-0.05356, 0.0004417, 0.8567), (-0.05356, 0.0004417, 0.7888), (-0.05356, -0.0335, 0.8227), (-0.0875, 0.0004417, 0.8227), (-0.05356, 0.03438, 0.8227), (-0.01962, 0.0004417, 0.8227), (-0.03494, -0.01644, 0.4261), (-0.03494, -0.01644, 0.4633), (-0.03494, 0.02081, 0.4261), (-0.03494, 0.02081, 0.4633), (-0.07218, -0.01644, 0.4261), (-0.07218, -0.01644, 0.4633), (-0.07218, 0.02081, 0.4261), (-0.07218, 0.02081, 0.4633), (-0.03075, 0.002184, 0.4219), (-0.03075, -0.02063, 0.4447), (-0.03075, 0.002184, 0.4675), (-0.03075, 0.02499, 0.4447), (-0.05356, 0.02499, 0.4219), (-0.05356, 0.02499, 0.4675), (-0.07637, 0.02499, 0.4447), (-0.07637, 0.002184, 0.4219), (-0.07637, 0.002184, 0.4675), (-0.07637, -0.02063, 0.4447), (-0.05356, -0.02063, 0.4219), (-0.05356, -0.02063, 0.4675), (-0.05356, 0.002184, 0.4769), (-0.05356, 0.002184, 0.4124), (-0.05356, -0.03007, 0.4447), (-0.08582, 0.002184, 0.4447), (-0.05356, 0.03444, 0.4447), (-0.0213, 0.002184, 0.4447), (-0.04092, -0.004498, 0.04146), (-0.04092, -0.004498, 0.06876), (-0.04092, 0.0228, 0.04146), (-0.04092, 0.0228, 0.06876), (-0.06822, -0.004498, 0.04146), (-0.06822, -0.004498, 0.06876), (-0.06822, 0.0228, 0.04146), (-0.06822, 0.0228, 0.06876), (-0.03785, 0.009152, 0.03839), (-0.03785, -0.007566, 0.05511), (-0.03785, 0.009152, 0.07183), (-0.03785, 0.02587, 0.05511), (-0.05457, 0.02587, 0.03839), (-0.05457, 0.02587, 0.07183), (-0.07129, 0.02587, 0.05511), (-0.07129, 0.009152, 0.03839), (-0.07129, 0.009152, 0.07183), (-0.07129, -0.007566, 0.05511), (-0.05457, -0.007566, 0.03839), (-0.05457, -0.007566, 0.07183), (-0.05457, 0.009152, 0.07875), (-0.05457, 0.009152, 0.03147), (-0.05457, -0.01449, 0.05511), (-0.07821, 0.009152, 0.05511), (-0.05457, 0.03279, 0.05511), (-0.03092, 0.009152, 0.05511), (-0.02612, -0.01673, 1.049), (-0.02612, -0.01673, 1.091), (-0.02612, 0.03852, 1.049), (-0.02612, 0.03852, 1.091), (0.0, 0.04473, 1.044), (0.0, 0.04473, 1.096), (-0.03403, 0.04473, 1.07), (-0.03403, 0.01089, 1.044), (-0.03403, 0.01089, 1.096), (-0.03403, -0.02294, 1.07), (0.0, -0.02294, 1.044), (0.0, -0.02294, 1.096), (0.0, 0.01089, 1.107), (0.0, 0.01089, 1.033), (0.0, -0.03696, 1.07), (-0.05188, 0.01089, 1.07), (0.0, 0.05875, 1.07), (-0.01778, -0.01121, 1.372), (-0.01778, -0.01121, 1.406), (-0.01778, 0.033, 1.372), (-0.01778, 0.03256, 1.406), (0.0, 0.03797, 1.368), (0.0, 0.03711, 1.411), (-0.01794, 0.03797, 1.388), (-0.02411, 0.01089, 1.368), (-0.02411, 0.01089, 1.409), (-0.02411, -0.01618, 1.389), (0.0, -0.01618, 1.368), (0.0, -0.01618, 1.409), (0.0, 0.01089, 1.418), (0.0, 0.01089, 1.359), (0.0, -0.0274, 1.389), (-0.03223, 0.01089, 1.388), (0.0, 0.04919, 1.389), (0.0, 0.04869, 1.418), (0.0, -0.04193, 1.411), (-0.01783, -0.03839, 1.411), (-0.03295, -0.02829, 1.411), (-0.04305, -0.01317, 1.412), (-0.04659, 0.004655, 1.412), (-0.04305, 0.02248, 1.412), (-0.03295, 0.03731, 1.413), (-0.01783, 0.04514, 1.418), (0.0, 0.06585, 1.493), (0.0, -0.0647, 1.489), (-0.02396, -0.05994, 1.489), (-0.04427, -0.04637, 1.489), (-0.05784, -0.02606, 1.49), (-0.06261, 0.003251, 1.492), (-0.05784, 0.02721, 1.492), (-0.04427, 0.04751, 1.493), (-0.02396, 0.06108, 1.493), (0.0, 0.07768, 1.552), (0.0, -0.07324, 1.549), (-0.02888, -0.0675, 1.549), (-0.05337, -0.05114, 1.549), (-0.06973, -0.02666, 1.55), (-0.07547, 0.002222, 1.55), (-0.06973, 0.0311, 1.551), (-0.05337, 0.05558, 1.551), (-0.02888, 0.07194, 1.551), (0.0, 0.06739, 1.624), (0.0, -0.0655, 1.622), (-0.02543, -0.06045, 1.622), (-0.04699, -0.04604, 1.622), (-0.0614, -0.02449, 1.622), (-0.06646, 0.0009425, 1.623), (-0.0614, 0.02637, 1.623), (-0.04699, 0.04793, 1.624), (-0.02543, 0.06233, 1.624), (0.0, 0.0413, 1.663), (0.0, -0.0408, 1.661), (-0.01571, -0.03767, 1.662), (-0.02903, -0.02878, 1.662), (-0.03793, -0.01546, 1.662), (-0.04106, 0.0002501, 1.662), (-0.03793, 0.01596, 1.662), (-0.02903, 0.02928, 1.663), (-0.01571, 0.03817, 1.663), (0.0, 0.01599, 1.67), (0.0, -0.01577, 1.67), (-0.006079, -0.01456, 1.67), (-0.01123, -0.01112, 1.67), (-0.01468, -0.005968, 1.67), (-0.01589, 0.0001097, 1.67), (-0.01468, 0.006188, 1.67), (-0.01123, 0.01134, 1.67), (-0.006079, 0.01478, 1.67), (-0.04162, -0.02729, 0.04648), (-0.09109, -0.0349, -0.0012), (-0.02591, -0.02873, 0.02933), (-0.01481, -0.03461, 0.000639), (-0.06239, -0.02729, 0.04648), (-0.08202, -0.02902, 0.0268)], [], [(10, 2, 3, 13), (17, 4, 524, 538), (14, 7, 527, 541), (6, 526, 527, 7), (4, 5, 525, 524), (0, 1, 5, 4), (2, 6, 7, 3), (13, 3, 7, 14), (8, 0, 4, 17), (2, 10, 19, 6), (10, 9, 18, 19), (9, 8, 17, 18), (1, 11, 16, 5), (11, 12, 15, 16), (12, 13, 14, 15), (5, 16, 543, 525), (16, 15, 542, 543), (15, 14, 541, 542), (6, 19, 540, 526), (19, 18, 539, 540), (18, 17, 538, 539), (0, 8, 11, 1), (8, 9, 12, 11), (9, 10, 13, 12), (30, 33, 23, 22), (37, 568, 554, 24), (34, 571, 557, 27), (26, 27, 557, 556), (24, 554, 555, 25), (20, 24, 25, 21), (22, 23, 27, 26), (33, 34, 27, 23), (28, 37, 24, 20), (22, 26, 39, 30), (30, 39, 38, 29), (29, 38, 37, 28), (21, 25, 36, 31), (31, 36, 35, 32), (32, 35, 34, 33), (25, 555, 573, 36), (36, 573, 572, 35), (35, 572, 571, 34), (26, 556, 570, 39), (39, 570, 569, 38), (38, 569, 568, 37), (20, 21, 31, 28), (28, 31, 32, 29), (29, 32, 33, 30), (71, 59, 43, 50), (87, 84, 47, 52), (67, 63, 45, 54), (77, 75, 41, 49), (95, 60, 44, 85), (81, 58, 41, 75), (74, 76, 48, 40), (76, 77, 49, 48), (60, 65, 55, 44), (65, 67, 54, 55), (90, 86, 53, 46), (86, 87, 52, 53), (56, 69, 51, 42), (69, 71, 50, 51), (48, 49, 70, 68), (68, 70, 71, 69), (40, 48, 68, 57), (57, 68, 69, 56), (53, 52, 66, 64), (64, 66, 67, 65), (46, 53, 64, 61), (61, 64, 65, 60), (73, 43, 59, 80), (80, 59, 58, 81), (90, 46, 61, 94), (94, 61, 60, 95), (52, 47, 62, 66), (66, 62, 63, 67), (49, 41, 58, 70), (70, 58, 59, 71), (56, 82, 83, 57), (42, 72, 82, 56), (88, 80, 81, 89), (84, 73, 80, 88), (51, 50, 79, 78), (42, 51, 78, 72), (92, 93, 77, 76), (85, 92, 76, 74), (89, 81, 75, 91), (57, 83, 74, 40), (93, 91, 75, 77), (50, 43, 73, 79), (54, 45, 91, 93), (63, 89, 91, 45), (44, 55, 92, 85), (55, 54, 93, 92), (47, 84, 88, 62), (62, 88, 89, 63), (82, 94, 95, 83), (72, 90, 94, 82), (78, 79, 87, 86), (72, 78, 86, 90), (83, 95, 85, 74), (79, 73, 84, 87), (127, 115, 99, 106), (143, 140, 103, 108), (123, 119, 101, 110), (133, 131, 97, 105), (151, 116, 100, 141), (137, 114, 97, 131), (130, 132, 104, 96), (132, 133, 105, 104), (116, 121, 111, 100), (121, 123, 110, 111), (146, 142, 109, 102), (142, 143, 108, 109), (112, 125, 107, 98), (125, 127, 106, 107), (104, 105, 126, 124), (124, 126, 127, 125), (96, 104, 124, 113), (113, 124, 125, 112), (109, 108, 122, 120), (120, 122, 123, 121), (102, 109, 120, 117), (117, 120, 121, 116), (129, 99, 115, 136), (136, 115, 114, 137), (146, 102, 117, 150), (150, 117, 116, 151), (108, 103, 118, 122), (122, 118, 119, 123), (105, 97, 114, 126), (126, 114, 115, 127), (112, 138, 139, 113), (98, 128, 138, 112), (144, 136, 137, 145), (140, 129, 136, 144), (107, 106, 135, 134), (98, 107, 134, 128), (148, 149, 133, 132), (141, 148, 132, 130), (145, 137, 131, 147), (113, 139, 130, 96), (149, 147, 131, 133), (106, 99, 129, 135), (110, 101, 147, 149), (119, 145, 147, 101), (100, 111, 148, 141), (111, 110, 149, 148), (103, 140, 144, 118), (118, 144, 145, 119), (138, 150, 151, 139), (128, 146, 150, 138), (134, 135, 143, 142), (128, 134, 142, 146), (139, 151, 141, 130), (135, 129, 140, 143), (152, 153, 155, 154), (160, 163, 159, 158), (158, 159, 157, 156), (164, 167, 153, 152), (160, 158, 156, 165), (162, 155, 153, 167), (159, 163, 166, 157), (163, 162, 167, 166), (154, 161, 164, 152), (161, 160, 165, 164), (156, 157, 166, 165), (165, 166, 167, 164), (154, 155, 162, 161), (161, 162, 163, 160), (199, 187, 171, 178), (215, 212, 175, 180), (195, 191, 173, 182), (205, 203, 169, 177), (223, 188, 172, 213), (209, 186, 169, 203), (202, 204, 176, 168), (204, 205, 177, 176), (188, 193, 183, 172), (193, 195, 182, 183), (218, 214, 181, 174), (214, 215, 180, 181), (184, 197, 179, 170), (197, 199, 178, 179), (176, 177, 198, 196), (196, 198, 199, 197), (168, 176, 196, 185), (185, 196, 197, 184), (181, 180, 194, 192), (192, 194, 195, 193), (174, 181, 192, 189), (189, 192, 193, 188), (201, 171, 187, 208), (208, 187, 186, 209), (218, 174, 189, 222), (222, 189, 188, 223), (180, 175, 190, 194), (194, 190, 191, 195), (177, 169, 186, 198), (198, 186, 187, 199), (184, 210, 211, 185), (170, 200, 210, 184), (216, 208, 209, 217), (212, 201, 208, 216), (179, 178, 207, 206), (170, 179, 206, 200), (220, 221, 205, 204), (213, 220, 204, 202), (217, 209, 203, 219), (185, 211, 202, 168), (221, 219, 203, 205), (178, 171, 201, 207), (182, 173, 219, 221), (191, 217, 219, 173), (172, 183, 220, 213), (183, 182, 221, 220), (175, 212, 216, 190), (190, 216, 217, 191), (210, 222, 223, 211), (200, 218, 222, 210), (206, 207, 215, 214), (200, 206, 214, 218), (211, 223, 213, 202), (207, 201, 212, 215), (255, 243, 227, 234), (271, 268, 231, 236), (251, 247, 229, 238), (261, 259, 225, 233), (279, 244, 228, 269), (265, 242, 225, 259), (258, 260, 232, 224), (260, 261, 233, 232), (244, 249, 239, 228), (249, 251, 238, 239), (274, 270, 237, 230), (270, 271, 236, 237), (240, 253, 235, 226), (253, 255, 234, 235), (232, 233, 254, 252), (252, 254, 255, 253), (224, 232, 252, 241), (241, 252, 253, 240), (237, 236, 250, 248), (248, 250, 251, 249), (230, 237, 248, 245), (245, 248, 249, 244), (257, 227, 243, 264), (264, 243, 242, 265), (274, 230, 245, 278), (278, 245, 244, 279), (236, 231, 246, 250), (250, 246, 247, 251), (233, 225, 242, 254), (254, 242, 243, 255), (240, 266, 267, 241), (226, 256, 266, 240), (272, 264, 265, 273), (268, 257, 264, 272), (235, 234, 263, 262), (226, 235, 262, 256), (276, 277, 261, 260), (269, 276, 260, 258), (273, 265, 259, 275), (241, 267, 258, 224), (277, 275, 259, 261), (234, 227, 257, 263), (238, 229, 275, 277), (247, 273, 275, 229), (228, 239, 276, 269), (239, 238, 277, 276), (231, 268, 272, 246), (246, 272, 273, 247), (266, 278, 279, 267), (256, 274, 278, 266), (262, 263, 271, 270), (256, 262, 270, 274), (267, 279, 269, 258), (263, 257, 268, 271), (516, 514, 283, 289), (289, 283, 287, 290), (296, 295, 285, 291), (291, 285, 281, 288), (292, 294, 284, 280), (295, 293, 281, 285), (284, 291, 288, 280), (294, 296, 291, 284), (282, 289, 290, 286), (517, 516, 289, 282), (280, 288, 297, 292), (515, 519, 296, 294), (518, 514, 293, 295), (517, 515, 294, 292), (519, 518, 295, 296), (288, 281, 293, 297), (323, 308, 301, 309), (322, 311, 305, 312), (321, 314, 303, 315), (320, 317, 299, 307), (319, 313, 302, 316), (318, 308, 299, 317), (314, 318, 317, 303), (305, 311, 318, 314), (311, 301, 308, 318), (306, 319, 316, 298), (300, 310, 319, 306), (310, 304, 313, 319), (316, 320, 307, 298), (302, 315, 320, 316), (315, 303, 317, 320), (313, 321, 315, 302), (304, 312, 321, 313), (312, 305, 314, 321), (310, 322, 312, 304), (300, 309, 322, 310), (309, 301, 311, 322), (306, 323, 309, 300), (298, 307, 323, 306), (307, 299, 308, 323), (349, 334, 327, 335), (348, 337, 331, 338), (347, 340, 329, 341), (346, 343, 325, 333), (345, 339, 328, 342), (344, 334, 325, 343), (340, 344, 343, 329), (331, 337, 344, 340), (337, 327, 334, 344), (332, 345, 342, 324), (326, 336, 345, 332), (336, 330, 339, 345), (342, 346, 333, 324), (328, 341, 346, 342), (341, 329, 343, 346), (339, 347, 341, 328), (330, 338, 347, 339), (338, 331, 340, 347), (336, 348, 338, 330), (326, 335, 348, 336), (335, 327, 337, 348), (332, 349, 335, 326), (324, 333, 349, 332), (333, 325, 334, 349), (375, 360, 353, 361), (374, 363, 357, 364), (373, 366, 355, 367), (372, 369, 351, 359), (371, 365, 354, 368), (370, 360, 351, 369), (366, 370, 369, 355), (357, 363, 370, 366), (363, 353, 360, 370), (358, 371, 368, 350), (352, 362, 371, 358), (362, 356, 365, 371), (368, 372, 359, 350), (354, 367, 372, 368), (367, 355, 369, 372), (365, 373, 367, 354), (356, 364, 373, 365), (364, 357, 366, 373), (362, 374, 364, 356), (352, 361, 374, 362), (361, 353, 363, 374), (358, 375, 361, 352), (350, 359, 375, 358), (359, 351, 360, 375), (401, 386, 379, 387), (400, 389, 383, 390), (399, 392, 381, 393), (398, 395, 377, 385), (397, 391, 380, 394), (396, 386, 377, 395), (392, 396, 395, 381), (383, 389, 396, 392), (389, 379, 386, 396), (384, 397, 394, 376), (378, 388, 397, 384), (388, 382, 391, 397), (394, 398, 385, 376), (380, 393, 398, 394), (393, 381, 395, 398), (391, 399, 393, 380), (382, 390, 399, 391), (390, 383, 392, 399), (388, 400, 390, 382), (378, 387, 400, 388), (387, 379, 389, 400), (384, 401, 387, 378), (376, 385, 401, 384), (385, 377, 386, 401), (427, 412, 405, 413), (426, 415, 409, 416), (425, 418, 407, 419), (424, 421, 403, 411), (423, 417, 406, 420), (422, 412, 403, 421), (418, 422, 421, 407), (409, 415, 422, 418), (415, 405, 412, 422), (410, 423, 420, 402), (404, 414, 423, 410), (414, 408, 417, 423), (420, 424, 411, 402), (406, 419, 424, 420), (419, 407, 421, 424), (417, 425, 419, 406), (408, 416, 425, 417), (416, 409, 418, 425), (414, 426, 416, 408), (404, 413, 426, 414), (413, 405, 415, 426), (410, 427, 413, 404), (402, 411, 427, 410), (411, 403, 412, 427), (453, 438, 431, 439), (452, 441, 435, 442), (451, 444, 433, 445), (450, 447, 429, 437), (449, 443, 432, 446), (448, 438, 429, 447), (444, 448, 447, 433), (435, 441, 448, 444), (441, 431, 438, 448), (436, 449, 446, 428), (430, 440, 449, 436), (440, 434, 443, 449), (446, 450, 437, 428), (432, 445, 450, 446), (445, 433, 447, 450), (443, 451, 445, 432), (434, 442, 451, 443), (442, 435, 444, 451), (440, 452, 442, 434), (430, 439, 452, 440), (439, 431, 441, 452), (436, 453, 439, 430), (428, 437, 453, 436), (437, 429, 438, 453), (1010, 999, 457, 458), (462, 460, 455, 461), (1007, 459, 454, 1004), (460, 1006, 1005, 455), (457, 999, 1006, 460), (998, 456, 459, 1007), (454, 461, 1008, 1004), (461, 455, 1005, 1008), (459, 462, 461, 454), (456, 458, 462, 459), (458, 457, 460, 462), (998, 1010, 458, 456), (1027, 1016, 466, 467), (471, 469, 464, 470), (1024, 468, 463, 1021), (469, 1023, 1022, 464), (466, 1016, 1023, 469), (1015, 465, 468, 1024), (463, 470, 1025, 1021), (470, 464, 1022, 1025), (468, 471, 470, 463), (465, 467, 471, 468), (467, 466, 469, 471), (1015, 1027, 467, 465), (476, 483, 482, 475), (477, 484, 483, 476), (478, 485, 484, 477), (1028, 1037, 485, 478), (472, 479, 1038, 1029), (473, 480, 479, 472), (474, 481, 480, 473), (475, 482, 481, 474), (482, 489, 488, 481), (483, 490, 489, 482), (484, 491, 490, 483), (485, 492, 491, 484), (1037, 1046, 492, 485), (479, 486, 1047, 1038), (480, 487, 486, 479), (481, 488, 487, 480), (487, 494, 493, 486), (488, 495, 494, 487), (489, 496, 495, 488), (490, 497, 496, 489), (491, 498, 497, 490), (492, 499, 498, 491), (1046, 1055, 499, 492), (486, 493, 1056, 1047), (499, 506, 505, 498), (1055, 1064, 506, 499), (493, 500, 1065, 1056), (494, 501, 500, 493), (495, 502, 501, 494), (496, 503, 502, 495), (497, 504, 503, 496), (498, 505, 504, 497), (503, 510, 509, 502), (504, 511, 510, 503), (505, 512, 511, 504), (506, 513, 512, 505), (1064, 1073, 513, 506), (500, 507, 1074, 1065), (501, 508, 507, 500), (502, 509, 508, 501), (507, 508, 509, 510, 511, 512, 513, 1073, 1074), (472, 1029, 1028, 478, 477, 476, 475, 474, 473), (290, 287, 518, 519), (282, 286, 515, 517), (287, 283, 514, 518), (286, 290, 519, 515), (292, 297, 516, 517), (297, 293, 514, 516), (534, 537, 523, 522), (547, 538, 524, 528), (544, 541, 527, 531), (530, 531, 527, 526), (528, 524, 525, 529), (520, 528, 529, 521), (522, 523, 531, 530), (537, 544, 531, 523), (532, 547, 528, 520), (522, 530, 549, 534), (534, 549, 548, 533), (533, 548, 547, 532), (521, 529, 546, 535), (535, 546, 545, 536), (536, 545, 544, 537), (529, 525, 543, 546), (546, 543, 542, 545), (545, 542, 541, 544), (530, 526, 540, 549), (549, 540, 539, 548), (548, 539, 538, 547), (520, 521, 535, 532), (532, 535, 536, 533), (533, 536, 537, 534), (564, 552, 553, 567), (577, 558, 554, 568), (574, 561, 557, 571), (560, 556, 557, 561), (558, 559, 555, 554), (550, 551, 559, 558), (552, 560, 561, 553), (567, 553, 561, 574), (562, 550, 558, 577), (552, 564, 579, 560), (564, 563, 578, 579), (563, 562, 577, 578), (551, 565, 576, 559), (565, 566, 575, 576), (566, 567, 574, 575), (559, 576, 573, 555), (576, 575, 572, 573), (575, 574, 571, 572), (560, 579, 570, 556), (579, 578, 569, 570), (578, 577, 568, 569), (550, 562, 565, 551), (562, 563, 566, 565), (563, 564, 567, 566), (611, 590, 583, 599), (627, 592, 587, 624), (607, 594, 585, 603), (617, 589, 581, 615), (635, 625, 584, 600), (621, 615, 581, 598), (614, 580, 588, 616), (616, 588, 589, 617), (600, 584, 595, 605), (605, 595, 594, 607), (630, 586, 593, 626), (626, 593, 592, 627), (596, 582, 591, 609), (609, 591, 590, 611), (588, 608, 610, 589), (608, 609, 611, 610), (580, 597, 608, 588), (597, 596, 609, 608), (593, 604, 606, 592), (604, 605, 607, 606), (586, 601, 604, 593), (601, 600, 605, 604), (613, 620, 599, 583), (620, 621, 598, 599), (630, 634, 601, 586), (634, 635, 600, 601), (592, 606, 602, 587), (606, 607, 603, 602), (589, 610, 598, 581), (610, 611, 599, 598), (596, 597, 623, 622), (582, 596, 622, 612), (628, 629, 621, 620), (624, 628, 620, 613), (591, 618, 619, 590), (582, 612, 618, 591), (632, 616, 617, 633), (625, 614, 616, 632), (629, 631, 615, 621), (597, 580, 614, 623), (633, 617, 615, 631), (590, 619, 613, 583), (594, 633, 631, 585), (603, 585, 631, 629), (584, 625, 632, 595), (595, 632, 633, 594), (587, 602, 628, 624), (602, 603, 629, 628), (622, 623, 635, 634), (612, 622, 634, 630), (618, 626, 627, 619), (612, 630, 626, 618), (623, 614, 625, 635), (619, 627, 624, 613), (667, 646, 639, 655), (683, 648, 643, 680), (663, 650, 641, 659), (673, 645, 637, 671), (691, 681, 640, 656), (677, 671, 637, 654), (670, 636, 644, 672), (672, 644, 645, 673), (656, 640, 651, 661), (661, 651, 650, 663), (686, 642, 649, 682), (682, 649, 648, 683), (652, 638, 647, 665), (665, 647, 646, 667), (644, 664, 666, 645), (664, 665, 667, 666), (636, 653, 664, 644), (653, 652, 665, 664), (649, 660, 662, 648), (660, 661, 663, 662), (642, 657, 660, 649), (657, 656, 661, 660), (669, 676, 655, 639), (676, 677, 654, 655), (686, 690, 657, 642), (690, 691, 656, 657), (648, 662, 658, 643), (662, 663, 659, 658), (645, 666, 654, 637), (666, 667, 655, 654), (652, 653, 679, 678), (638, 652, 678, 668), (684, 685, 677, 676), (680, 684, 676, 669), (647, 674, 675, 646), (638, 668, 674, 647), (688, 672, 673, 689), (681, 670, 672, 688), (685, 687, 671, 677), (653, 636, 670, 679), (689, 673, 671, 687), (646, 675, 669, 639), (650, 689, 687, 641), (659, 641, 687, 685), (640, 681, 688, 651), (651, 688, 689, 650), (643, 658, 684, 680), (658, 659, 685, 684), (678, 679, 691, 690), (668, 678, 690, 686), (674, 682, 683, 675), (668, 686, 682, 674), (679, 670, 681, 691), (675, 683, 680, 669), (692, 694, 695, 693), (700, 698, 699, 703), (698, 696, 697, 699), (704, 692, 693, 707), (700, 705, 696, 698), (702, 707, 693, 695), (699, 697, 706, 703), (703, 706, 707, 702), (694, 692, 704, 701), (701, 704, 705, 700), (696, 705, 706, 697), (705, 704, 707, 706), (694, 701, 702, 695), (701, 700, 703, 702), (739, 718, 711, 727), (755, 720, 715, 752), (735, 722, 713, 731), (745, 717, 709, 743), (763, 753, 712, 728), (749, 743, 709, 726), (742, 708, 716, 744), (744, 716, 717, 745), (728, 712, 723, 733), (733, 723, 722, 735), (758, 714, 721, 754), (754, 721, 720, 755), (724, 710, 719, 737), (737, 719, 718, 739), (716, 736, 738, 717), (736, 737, 739, 738), (708, 725, 736, 716), (725, 724, 737, 736), (721, 732, 734, 720), (732, 733, 735, 734), (714, 729, 732, 721), (729, 728, 733, 732), (741, 748, 727, 711), (748, 749, 726, 727), (758, 762, 729, 714), (762, 763, 728, 729), (720, 734, 730, 715), (734, 735, 731, 730), (717, 738, 726, 709), (738, 739, 727, 726), (724, 725, 751, 750), (710, 724, 750, 740), (756, 757, 749, 748), (752, 756, 748, 741), (719, 746, 747, 718), (710, 740, 746, 719), (760, 744, 745, 761), (753, 742, 744, 760), (757, 759, 743, 749), (725, 708, 742, 751), (761, 745, 743, 759), (718, 747, 741, 711), (722, 761, 759, 713), (731, 713, 759, 757), (712, 753, 760, 723), (723, 760, 761, 722), (715, 730, 756, 752), (730, 731, 757, 756), (750, 751, 763, 762), (740, 750, 762, 758), (746, 754, 755, 747), (740, 758, 754, 746), (751, 742, 753, 763), (747, 755, 752, 741), (795, 774, 767, 783), (811, 776, 771, 808), (791, 778, 769, 787), (801, 773, 765, 799), (819, 809, 768, 784), (805, 799, 765, 782), (798, 764, 772, 800), (800, 772, 773, 801), (784, 768, 779, 789), (789, 779, 778, 791), (814, 770, 777, 810), (810, 777, 776, 811), (780, 766, 775, 793), (793, 775, 774, 795), (772, 792, 794, 773), (792, 793, 795, 794), (764, 781, 792, 772), (781, 780, 793, 792), (777, 788, 790, 776), (788, 789, 791, 790), (770, 785, 788, 777), (785, 784, 789, 788), (797, 804, 783, 767), (804, 805, 782, 783), (814, 818, 785, 770), (818, 819, 784, 785), (776, 790, 786, 771), (790, 791, 787, 786), (773, 794, 782, 765), (794, 795, 783, 782), (780, 781, 807, 806), (766, 780, 806, 796), (812, 813, 805, 804), (808, 812, 804, 797), (775, 802, 803, 774), (766, 796, 802, 775), (816, 800, 801, 817), (809, 798, 800, 816), (813, 815, 799, 805), (781, 764, 798, 807), (817, 801, 799, 815), (774, 803, 797, 767), (778, 817, 815, 769), (787, 769, 815, 813), (768, 809, 816, 779), (779, 816, 817, 778), (771, 786, 812, 808), (786, 787, 813, 812), (806, 807, 819, 818), (796, 806, 818, 814), (802, 810, 811, 803), (796, 814, 810, 802), (807, 798, 809, 819), (803, 811, 808, 797), (1084, 829, 823, 1082), (829, 830, 827, 823), (836, 831, 825, 835), (831, 828, 821, 825), (832, 820, 824, 834), (835, 825, 821, 833), (824, 820, 828, 831), (834, 824, 831, 836), (822, 826, 830, 829), (1085, 822, 829, 1084), (820, 832, 837, 828), (1083, 834, 836, 1087), (1086, 835, 833, 1082), (1085, 832, 834, 1083), (1087, 836, 835, 1086), (828, 837, 833, 821), (863, 849, 841, 848), (862, 852, 845, 851), (861, 855, 843, 854), (860, 847, 839, 857), (859, 856, 842, 853), (858, 857, 839, 848), (854, 843, 857, 858), (845, 854, 858, 851), (851, 858, 848, 841), (846, 838, 856, 859), (840, 846, 859, 850), (850, 859, 853, 844), (856, 838, 847, 860), (842, 856, 860, 855), (855, 860, 857, 843), (853, 842, 855, 861), (844, 853, 861, 852), (852, 861, 854, 845), (850, 844, 852, 862), (840, 850, 862, 849), (849, 862, 851, 841), (846, 840, 849, 863), (838, 846, 863, 847), (847, 863, 848, 839), (889, 875, 867, 874), (888, 878, 871, 877), (887, 881, 869, 880), (886, 873, 865, 883), (885, 882, 868, 879), (884, 883, 865, 874), (880, 869, 883, 884), (871, 880, 884, 877), (877, 884, 874, 867), (872, 864, 882, 885), (866, 872, 885, 876), (876, 885, 879, 870), (882, 864, 873, 886), (868, 882, 886, 881), (881, 886, 883, 869), (879, 868, 881, 887), (870, 879, 887, 878), (878, 887, 880, 871), (876, 870, 878, 888), (866, 876, 888, 875), (875, 888, 877, 867), (872, 866, 875, 889), (864, 872, 889, 873), (873, 889, 874, 865), (915, 901, 893, 900), (914, 904, 897, 903), (913, 907, 895, 906), (912, 899, 891, 909), (911, 908, 894, 905), (910, 909, 891, 900), (906, 895, 909, 910), (897, 906, 910, 903), (903, 910, 900, 893), (898, 890, 908, 911), (892, 898, 911, 902), (902, 911, 905, 896), (908, 890, 899, 912), (894, 908, 912, 907), (907, 912, 909, 895), (905, 894, 907, 913), (896, 905, 913, 904), (904, 913, 906, 897), (902, 896, 904, 914), (892, 902, 914, 901), (901, 914, 903, 893), (898, 892, 901, 915), (890, 898, 915, 899), (899, 915, 900, 891), (941, 927, 919, 926), (940, 930, 923, 929), (939, 933, 921, 932), (938, 925, 917, 935), (937, 934, 920, 931), (936, 935, 917, 926), (932, 921, 935, 936), (923, 932, 936, 929), (929, 936, 926, 919), (924, 916, 934, 937), (918, 924, 937, 928), (928, 937, 931, 922), (934, 916, 925, 938), (920, 934, 938, 933), (933, 938, 935, 921), (931, 920, 933, 939), (922, 931, 939, 930), (930, 939, 932, 923), (928, 922, 930, 940), (918, 928, 940, 927), (927, 940, 929, 919), (924, 918, 927, 941), (916, 924, 941, 925), (925, 941, 926, 917), (967, 953, 945, 952), (966, 956, 949, 955), (965, 959, 947, 958), (964, 951, 943, 961), (963, 960, 946, 957), (962, 961, 943, 952), (958, 947, 961, 962), (949, 958, 962, 955), (955, 962, 952, 945), (950, 942, 960, 963), (944, 950, 963, 954), (954, 963, 957, 948), (960, 942, 951, 964), (946, 960, 964, 959), (959, 964, 961, 947), (957, 946, 959, 965), (948, 957, 965, 956), (956, 965, 958, 949), (954, 948, 956, 966), (944, 954, 966, 953), (953, 966, 955, 945), (950, 944, 953, 967), (942, 950, 967, 951), (951, 967, 952, 943), (993, 979, 971, 978), (992, 982, 975, 981), (991, 985, 973, 984), (990, 977, 969, 987), (989, 986, 972, 983), (988, 987, 969, 978), (984, 973, 987, 988), (975, 984, 988, 981), (981, 988, 978, 971), (976, 968, 986, 989), (970, 976, 989, 980), (980, 989, 983, 974), (986, 968, 977, 990), (972, 986, 990, 985), (985, 990, 987, 973), (983, 972, 985, 991), (974, 983, 991, 982), (982, 991, 984, 975), (980, 974, 982, 992), (970, 980, 992, 979), (979, 992, 981, 971), (976, 970, 979, 993), (968, 976, 993, 977), (977, 993, 978, 969), (1010, 1000, 997, 999), (1009, 1003, 995, 1002), (1007, 1004, 994, 1001), (1002, 995, 1005, 1006), (997, 1002, 1006, 999), (998, 1007, 1001, 996), (994, 1004, 1008, 1003), (1003, 1008, 1005, 995), (1001, 994, 1003, 1009), (996, 1001, 1009, 1000), (1000, 1009, 1002, 997), (998, 996, 1000, 1010), (1027, 1017, 1014, 1016), (1026, 1020, 1012, 1019), (1024, 1021, 1011, 1018), (1019, 1012, 1022, 1023), (1014, 1019, 1023, 1016), (1015, 1024, 1018, 1013), (1011, 1021, 1025, 1020), (1020, 1025, 1022, 1012), (1018, 1011, 1020, 1026), (1013, 1018, 1026, 1017), (1017, 1026, 1019, 1014), (1015, 1013, 1017, 1027), (1034, 1033, 1042, 1043), (1035, 1034, 1043, 1044), (1036, 1035, 1044, 1045), (1028, 1036, 1045, 1037), (1030, 1029, 1038, 1039), (1031, 1030, 1039, 1040), (1032, 1031, 1040, 1041), (1033, 1032, 1041, 1042), (1042, 1041, 1050, 1051), (1043, 1042, 1051, 1052), (1044, 1043, 1052, 1053), (1045, 1044, 1053, 1054), (1037, 1045, 1054, 1046), (1039, 1038, 1047, 1048), (1040, 1039, 1048, 1049), (1041, 1040, 1049, 1050), (1049, 1048, 1057, 1058), (1050, 1049, 1058, 1059), (1051, 1050, 1059, 1060), (1052, 1051, 1060, 1061), (1053, 1052, 1061, 1062), (1054, 1053, 1062, 1063), (1046, 1054, 1063, 1055), (1048, 1047, 1056, 1057), (1063, 1062, 1071, 1072), (1055, 1063, 1072, 1064), (1057, 1056, 1065, 1066), (1058, 1057, 1066, 1067), (1059, 1058, 1067, 1068), (1060, 1059, 1068, 1069), (1061, 1060, 1069, 1070), (1062, 1061, 1070, 1071), (1069, 1068, 1077, 1078), (1070, 1069, 1078, 1079), (1071, 1070, 1079, 1080), (1072, 1071, 1080, 1081), (1064, 1072, 1081, 1073), (1066, 1065, 1074, 1075), (1067, 1066, 1075, 1076), (1068, 1067, 1076, 1077), (1075, 1074, 1073, 1081, 1080, 1079, 1078, 1077, 1076), (1030, 1031, 1032, 1033, 1034, 1035, 1036, 1028, 1029), (830, 1087, 1086, 827), (822, 1085, 1083, 826), (827, 1086, 1082, 823), (826, 1083, 1087, 830), (832, 1085, 1084, 837), (837, 1084, 1082, 833)])
me_cube.polygons.foreach_set('material_index', [3, 3, 3, 3, 3, 3, 3, 3, 3, 3, 3, 3, 3, 3, 3, 3, 3, 3, 3, 3, 3, 3, 3, 3, 3, 3, 3, 3, 3, 3, 3, 3, 3, 3, 3, 3, 3, 3, 3, 3, 3, 3, 3, 3, 3, 3, 3, 3, 2, 2, 2, 2, 2, 2, 2, 2, 2, 2, 2, 2, 2, 2, 2, 2, 2, 2, 2, 2, 2, 2, 2, 2, 2, 2, 2, 2, 2, 2, 2, 2, 2, 2, 2, 2, 2, 2, 2, 2, 2, 2, 2, 2, 2, 2, 2, 2, 2, 2, 2, 2, 2, 2, 2, 2, 2, 2, 2, 2, 2, 2, 2, 2, 2, 2, 2, 2, 2, 2, 2, 2, 2, 2, 2, 2, 2, 2, 2, 2, 2, 2, 2, 2, 2, 2, 2, 2, 2, 2, 2, 2, 2, 2, 2, 2, 2, 2, 2, 2, 2, 2, 2, 2, 2, 2, 2, 2, 2, 2, 2, 2, 2, 2, 2, 2, 2, 2, 2, 2, 2, 2, 2, 2, 2, 2, 2, 2, 2, 2, 2, 2, 2, 2, 2, 2, 2, 2, 2, 2, 2, 2, 2, 2, 2, 2, 2, 2, 2, 2, 2, 2, 2, 2, 2, 2, 2, 2, 2, 2, 2, 2, 2, 2, 2, 2, 2, 2, 2, 2, 2, 2, 2, 2, 2, 2, 2, 2, 2, 2, 2, 2, 2, 2, 2, 2, 2, 2, 2, 2, 2, 2, 2, 2, 2, 2, 2, 2, 2, 2, 2, 2, 2, 2, 2, 2, 2, 2, 2, 2, 2, 2, 2, 2, 2, 2, 2, 2, 2, 2, 2, 2, 2, 2, 2, 2, 2, 2, 2, 2, 2, 2, 2, 2, 2, 2, 2, 2, 2, 2, 2, 2, 2, 2, 2, 2, 2, 2, 2, 2, 2, 2, 2, 2, 2, 2, 2, 2, 2, 2, 2, 2, 2, 2, 2, 2, 2, 2, 2, 2, 2, 2, 2, 2, 2, 2, 2, 2, 2, 2, 2, 2, 2, 2, 2, 2, 2, 2, 2, 2, 2, 2, 2, 2, 2, 2, 2, 2, 2, 2, 2, 2, 2, 2, 2, 2, 2, 2, 2, 2, 2, 2, 2, 2, 2, 2, 2, 2, 2, 2, 2, 2, 2, 2, 2, 2, 2, 2, 2, 2, 2, 2, 2, 2, 2, 2, 2, 2, 2, 2, 2, 2, 2, 2, 2, 2, 2, 2, 2, 2, 2, 2, 2, 2, 2, 2, 2, 2, 2, 2, 2, 2, 2, 2, 2, 2, 2, 2, 2, 2, 2, 2, 2, 2, 2, 2, 2, 2, 2, 2, 2, 2, 2, 2, 2, 2, 2, 2, 2, 2, 3, 3, 3, 3, 3, 3, 3, 3, 3, 3, 3, 3, 3, 3, 3, 3, 3, 3, 3, 3, 3, 3, 3, 3, 3, 3, 3, 3, 3, 3, 3, 3, 3, 3, 3, 3, 3, 3, 3, 3, 3, 3, 3, 3, 3, 3, 3, 3, 3, 3, 3, 3, 3, 3, 3, 3, 3, 3, 3, 3, 3, 3, 3, 3, 3, 3, 2, 2, 2, 2, 2, 2, 3, 3, 3, 3, 3, 3, 3, 3, 3, 3, 3, 3, 3, 3, 3, 3, 3, 3, 3, 3, 3, 3, 3, 3, 3, 3, 3, 3, 3, 3, 3, 3, 3, 3, 3, 3, 3, 3, 3, 3, 3, 3, 3, 3, 3, 3, 3, 3, 1, 1, 1, 1, 1, 1, 1, 1, 1, 1, 1, 1, 1, 1, 1, 1, 1, 1, 1, 1, 1, 1, 1, 1, 1, 1, 1, 1, 1, 1, 1, 1, 1, 1, 1, 1, 1, 1, 1, 1, 1, 1, 1, 1, 1, 1, 1, 1, 1, 1, 1, 1, 1, 1, 1, 1, 1, 1, 1, 1, 1, 1, 1, 1, 1, 1, 1, 1, 1, 1, 1, 1, 1, 1, 1, 1, 1, 1, 1, 1, 1, 1, 1, 1, 1, 1, 1, 1, 1, 1, 1, 1, 1, 1, 1, 1, 1, 1, 1, 1, 1, 1, 1, 1, 1, 1, 1, 1, 1, 1, 1, 1, 1, 1, 1, 1, 1, 1, 1, 1, 1, 1, 1, 1, 1, 1, 1, 1, 1, 1, 1, 1, 1, 1, 1, 1, 1, 1, 1, 1, 1, 1, 1, 1, 1, 1, 1, 1, 1, 1, 1, 1, 1, 1, 1, 1, 1, 1, 1, 1, 1, 1, 1, 1, 1, 1, 1, 1, 1, 1, 1, 1, 1, 1, 1, 1, 1, 1, 1, 1, 1, 1, 1, 1, 1, 1, 1, 1, 1, 1, 1, 1, 1, 1, 1, 1, 1, 1, 1, 1, 1, 1, 1, 1, 1, 1, 1, 1, 1, 1, 1, 1, 1, 1, 1, 1, 1, 1, 1, 1, 1, 1, 1, 1, 1, 1, 1, 1, 1, 1, 1, 1, 1, 1, 1, 1, 1, 1, 1, 1, 1, 1, 1, 1, 1, 1, 1, 1, 1, 1, 1, 1, 1, 1, 1, 1, 1, 1, 1, 1, 1, 1, 1, 1, 1, 1, 1, 1, 1, 1, 1, 1, 1, 1, 1, 1, 1, 1, 1, 1, 1, 1, 1, 1, 1, 1, 1, 1, 1, 1, 1, 1, 1, 1, 1, 1, 1, 1, 1, 1, 1, 1, 1, 1, 1, 1, 1, 1, 1, 1, 1, 1, 1, 1, 1, 1, 1, 1, 1, 1, 1, 1, 1, 1, 1, 1, 1, 1, 1, 1, 1, 1, 1, 1, 1, 1, 1, 1, 1, 1, 1, 1, 1, 1, 1, 1, 1, 1, 1, 1, 1, 1, 1, 1, 1, 1, 1, 1, 1, 1, 1, 1, 1, 1, 1, 1, 1, 1, 1, 1, 1, 1, 1, 1, 1, 1, 1, 1, 1, 1, 1, 1, 1, 1, 1, 1, 1, 1, 1, 1, 3, 3, 3, 3, 3, 3, 3, 3, 3, 3, 3, 3, 3, 3, 3, 3, 3, 3, 3, 3, 3, 3, 3, 3, 3, 3, 3, 3, 3, 3, 3, 3, 3, 3, 3, 3, 3, 3, 3, 3, 3, 3, 3, 3, 3, 3, 3, 3, 3, 3, 3, 3, 3, 3, 3, 3, 3, 3, 3, 3, 3, 3, 3, 3, 3, 3, 1, 1, 1, 1, 1, 1])
me_cube.materials.append(mat_material)
me_cube.materials.append(mat_green)
me_cube.materials.append(mat_blue)
me_cube.materials.append(mat_red)
me_cube.use_remesh_preserve_volume = False
me_cube.use_remesh_preserve_attributes = False
me_cube.use_mirror_vertex_groups = False
me_cube.update()
arm_armature = bpy.data.armatures.new('Armature')  # bones are not reproduced

# ---- objects
ob_cube = bpy.data.objects.new('Cube', me_cube)
ob_lamp = bpy.data.objects.new('Lamp', light_lamp)
ob_camera = bpy.data.objects.new('Camera', cam_camera)
ob_armature = bpy.data.objects.new('Armature', arm_armature)

# ---- transforms, parenting, visibility, modifiers, constraints
ob_cube.parent = ob_armature
ob_cube.matrix_parent_inverse = Matrix(((5.625, 0.0, 0.0, -0.0), (0.0, 5.625, 0.0, -0.0), (0.0, 0.0, 5.625, -4.786), (0.0, 0.0, 0.0, 1.0)))
ob_cube.location = (0.0, 0.0, 0.0)
ob_cube.lock_rotations_4d = False
ob_cube.empty_display_type = 'ARROWS'
ob_cube.lineart.crease_threshold = 0.0
_vg = ob_cube.vertex_groups.new(name='Hip')
_vg.add([0, 1, 2, 3, 4, 5, 6, 7, 8, 9, 10, 11, 12, 13, 14, 15, 16, 17, 18, 19, 454, 455, 456, 457, 458, 459, 460, 461, 462, 520, 521, 522, 523, 524, 525, 526, 527, 528, 529, 530, 531, 532, 533, 534, 535, 536, 537, 538, 539, 540, 541, 542, 543, 544, 545, 546, 547, 548, 549, 994, 995, 996, 997, 998, 999, 1000, 1001, 1002, 1003, 1004, 1005, 1006, 1007, 1008, 1009, 1010], 1.0, 'REPLACE')
_vg = ob_cube.vertex_groups.new(name='Spine')
_vg.add([20, 21, 22, 23, 24, 25, 26, 27, 28, 29, 30, 31, 32, 33, 34, 35, 36, 37, 38, 39, 463, 464, 465, 466, 467, 468, 469, 470, 471, 550, 551, 552, 553, 554, 555, 556, 557, 558, 559, 560, 561, 562, 563, 564, 565, 566, 567, 568, 569, 570, 571, 572, 573, 574, 575, 576, 577, 578, 579, 1011, 1012, 1013, 1014, 1015, 1016, 1017, 1018, 1019, 1020, 1021, 1022, 1023, 1024, 1025, 1026, 1027], 1.0, 'REPLACE')
_vg = ob_cube.vertex_groups.new(name='Head')
_vg.add([472, 473, 474, 475, 476, 477, 478, 479, 480, 481, 482, 483, 484, 485, 486, 487, 488, 489, 490, 491, 492, 493, 494, 495, 496, 497, 498, 499, 500, 501, 502, 503, 504, 505, 506, 507, 508, 509, 510, 511, 512, 513, 1028, 1029, 1030, 1031, 1032, 1033, 1034, 1035, 1036, 1037, 1038, 1039, 1040, 1041, 1042, 1043, 1044, 1045, 1046, 1047, 1048, 1049, 1050, 1051, 1052, 1053, 1054, 1055, 1056, 1057, 1058, 1059, 1060, 1061, 1062, 1063, 1064, 1065, 1066, 1067, 1068, 1069, 1070, 1071, 1072, 1073, 1074, 1075, 1076, 1077, 1078, 1079, 1080, 1081], 1.0, 'REPLACE')
_vg = ob_cube.vertex_groups.new(name='Upper.Arm.L')
_vg.add([40, 41, 42, 43, 44, 45, 46, 47, 48, 49, 50, 51, 52, 53, 54, 55, 56, 57, 58, 59, 60, 61, 62, 63, 64, 65, 66, 67, 68, 69, 70, 71, 72, 73, 74, 75, 76, 77, 78, 79, 80, 81, 82, 83, 84, 85, 86, 87, 88, 89, 90, 91, 92, 93, 94, 95, 350, 351, 352, 353, 354, 355, 356, 357, 358, 359, 360, 361, 362, 363, 364, 365, 366, 367, 368, 369, 370, 371, 372, 373, 374, 375], 1.0, 'REPLACE')
_vg = ob_cube.vertex_groups.new(name='Lower.Arm.L')
_vg.add([96, 97, 98, 99, 100, 101, 102, 103, 104, 105, 106, 107, 108, 109, 110, 111, 112, 113, 114, 115, 116, 117, 118, 119, 120, 121, 122, 123, 124, 125, 126, 127, 128, 129, 130, 131, 132, 133, 134, 135, 136, 137, 138, 139, 140, 141, 142, 143, 144, 145, 146, 147, 148, 149, 150, 151, 298, 299, 300, 301, 302, 303, 304, 305, 306, 307, 308, 309, 310, 311, 312, 313, 314, 315, 316, 317, 318, 319, 320, 321, 322, 323], 1.0, 'REPLACE')
_vg = ob_cube.vertex_groups.new(name='Hand.L')
_vg.add([152, 153, 154, 155, 156, 157, 158, 159, 160, 161, 162, 163, 164, 165, 166, 167, 324, 325, 326, 327, 328, 329, 330, 331, 332, 333, 334, 335, 336, 337, 338, 339, 340, 341, 342, 343, 344, 345, 346, 347, 348, 349], 1.0, 'REPLACE')
_vg = ob_cube.vertex_groups.new(name='Upper.Arm.R')
_vg.add([580, 581, 582, 583, 584, 585, 586, 587, 588, 589, 590, 591, 592, 593, 594, 595, 596, 597, 598, 599, 600, 601, 602, 603, 604, 605, 606, 607, 608, 609, 610, 611, 612, 613, 614, 615, 616, 617, 618, 619, 620, 621, 622, 623, 624, 625, 626, 627, 628, 629, 630, 631, 632, 633, 634, 635, 890, 891, 892, 893, 894, 895, 896, 897, 898, 899, 900, 901, 902, 903, 904, 905, 906, 907, 908, 909, 910, 911, 912, 913, 914, 915], 1.0, 'REPLACE')
_vg = ob_cube.vertex_groups.new(name='Lower.Arm.R')
_vg.add([636, 637, 638, 639, 640, 641, 642, 643, 644, 645, 646, 647, 648, 649, 650, 651, 652, 653, 654, 655, 656, 657, 658, 659, 660, 661, 662, 663, 664, 665, 666, 667, 668, 669, 670, 671, 672, 673, 674, 675, 676, 677, 678, 679, 680, 681, 682, 683, 684, 685, 686, 687, 688, 689, 690, 691, 838, 839, 840, 841, 842, 843, 844, 845, 846, 847, 848, 849, 850, 851, 852, 853, 854, 855, 856, 857, 858, 859, 860, 861, 862, 863], 1.0, 'REPLACE')
_vg = ob_cube.vertex_groups.new(name='Hand.R')
_vg.add([692, 693, 694, 695, 696, 697, 698, 699, 700, 701, 702, 703, 704, 705, 706, 707, 864, 865, 866, 867, 868, 869, 870, 871, 872, 873, 874, 875, 876, 877, 878, 879, 880, 881, 882, 883, 884, 885, 886, 887, 888, 889], 1.0, 'REPLACE')
_vg = ob_cube.vertex_groups.new(name='Foot.L')
for _i, _w in zip([282, 283, 286, 287, 289, 290, 292, 293, 294, 295, 296, 297, 428, 429, 430, 431, 432, 433, 434, 435, 436, 437, 438, 439, 440, 441, 442, 443, 444, 445, 446, 447, 448, 449, 450, 451, 452, 453, 514, 515, 516, 517, 518, 519], [1.0, 1.0, 1.0, 1.0, 1.0, 1.0, 0.4948, 0.4948, 0.4948, 0.4948, 0.4948, 0.4948, 1.0, 1.0, 1.0, 1.0, 1.0, 1.0, 1.0, 1.0, 1.0, 1.0, 1.0, 1.0, 1.0, 1.0, 1.0, 1.0, 1.0, 1.0, 1.0, 1.0, 1.0, 1.0, 1.0, 1.0, 1.0, 1.0, 0.767, 0.767, 0.767, 0.767, 0.767, 0.767]): _vg.add([_i], _w, 'REPLACE')
_vg = ob_cube.vertex_groups.new(name='Foot.R')
for _i, _w in zip([822, 823, 826, 827, 829, 830, 832, 833, 834, 835, 836, 837, 968, 969, 970, 971, 972, 973, 974, 975, 976, 977, 978, 979, 980, 981, 982, 983, 984, 985, 986, 987, 988, 989, 990, 991, 992, 993, 1082, 1083, 1084, 1085, 1086, 1087], [1.0, 1.0, 1.0, 1.0, 1.0, 1.0, 0.4948, 0.4948, 0.4948, 0.4948, 0.4948, 0.4948, 1.0, 1.0, 1.0, 1.0, 1.0, 1.0, 1.0, 1.0, 1.0, 1.0, 1.0, 1.0, 1.0, 1.0, 1.0, 1.0, 1.0, 1.0, 1.0, 1.0, 1.0, 1.0, 1.0, 1.0, 1.0, 1.0, 0.767, 0.767, 0.767, 0.767, 0.767, 0.767]): _vg.add([_i], _w, 'REPLACE')
_vg = ob_cube.vertex_groups.new(name='Upper.Leg.L')
_vg.add([168, 169, 170, 171, 172, 173, 174, 175, 176, 177, 178, 179, 180, 181, 182, 183, 184, 185, 186, 187, 188, 189, 190, 191, 192, 193, 194, 195, 196, 197, 198, 199, 200, 201, 202, 203, 204, 205, 206, 207, 208, 209, 210, 211, 212, 213, 214, 215, 216, 217, 218, 219, 220, 221, 222, 223, 376, 377, 378, 379, 380, 381, 382, 383, 384, 385, 386, 387, 388, 389, 390, 391, 392, 393, 394, 395, 396, 397, 398, 399, 400, 401], 1.0, 'REPLACE')
_vg = ob_cube.vertex_groups.new(name='Upper.Leg.R')
_vg.add([708, 709, 710, 711, 712, 713, 714, 715, 716, 717, 718, 719, 720, 721, 722, 723, 724, 725, 726, 727, 728, 729, 730, 731, 732, 733, 734, 735, 736, 737, 738, 739, 740, 741, 742, 743, 744, 745, 746, 747, 748, 749, 750, 751, 752, 753, 754, 755, 756, 757, 758, 759, 760, 761, 762, 763, 916, 917, 918, 919, 920, 921, 922, 923, 924, 925, 926, 927, 928, 929, 930, 931, 932, 933, 934, 935, 936, 937, 938, 939, 940, 941], 1.0, 'REPLACE')
_vg = ob_cube.vertex_groups.new(name='Lower.Leg.L')
_vg.add([224, 225, 226, 227, 228, 229, 230, 231, 232, 233, 234, 235, 236, 237, 238, 239, 240, 241, 242, 243, 244, 245, 246, 247, 248, 249, 250, 251, 252, 253, 254, 255, 256, 257, 258, 259, 260, 261, 262, 263, 264, 265, 266, 267, 268, 269, 270, 271, 272, 273, 274, 275, 276, 277, 278, 279, 402, 403, 404, 405, 406, 407, 408, 409, 410, 411, 412, 413, 414, 415, 416, 417, 418, 419, 420, 421, 422, 423, 424, 425, 426, 427], 1.0, 'REPLACE')
_vg = ob_cube.vertex_groups.new(name='Lower.Leg.R')
_vg.add([764, 765, 766, 767, 768, 769, 770, 771, 772, 773, 774, 775, 776, 777, 778, 779, 780, 781, 782, 783, 784, 785, 786, 787, 788, 789, 790, 791, 792, 793, 794, 795, 796, 797, 798, 799, 800, 801, 802, 803, 804, 805, 806, 807, 808, 809, 810, 811, 812, 813, 814, 815, 816, 817, 818, 819, 942, 943, 944, 945, 946, 947, 948, 949, 950, 951, 952, 953, 954, 955, 956, 957, 958, 959, 960, 961, 962, 963, 964, 965, 966, 967], 1.0, 'REPLACE')
_vg = ob_cube.vertex_groups.new(name='Toes.L')
for _i, _w in zip([280, 281, 284, 285, 288, 291, 292, 293, 294, 295, 296, 297, 514, 515, 516, 517, 518, 519], [1.0, 1.0, 1.0, 1.0, 1.0, 1.0, 1.0, 1.0, 1.0, 1.0, 1.0, 1.0, 0.5, 0.5, 0.5, 0.5, 0.5, 0.5]): _vg.add([_i], _w, 'REPLACE')
_vg = ob_cube.vertex_groups.new(name='Toes.R')
for _i, _w in zip([820, 821, 824, 825, 828, 831, 832, 833, 834, 835, 836, 837, 1082, 1083, 1084, 1085, 1086, 1087], [1.0, 1.0, 1.0, 1.0, 1.0, 1.0, 1.0, 1.0, 1.0, 1.0, 1.0, 1.0, 0.5, 0.5, 0.5, 0.5, 0.5, 0.5]): _vg.add([_i], _w, 'REPLACE')
_m = ob_cube.modifiers.new('Armature', 'ARMATURE')
_m.object = ob_armature
ob_lamp.location = (4.076, 1.005, 5.904)
ob_lamp.rotation_euler = (0.6503, 0.05522, 1.866)
ob_lamp.lock_rotations_4d = False
ob_lamp.empty_display_type = 'ARROWS'
ob_lamp.color = (0.0, 0.0, 0.0, 0.0)
ob_lamp.hide_viewport = True
ob_lamp.lineart.crease_threshold = 0.0
ob_camera.location = (7.481, -6.508, 5.344)
ob_camera.rotation_euler = (1.109, 0.0, 0.8149)
ob_camera.lock_rotations_4d = False
ob_camera.empty_display_type = 'ARROWS'
ob_camera.color = (0.0, 0.0, 0.0, 0.0)
ob_camera.hide_viewport = True
ob_camera.display_type = 'WIRE'
ob_camera.lineart.crease_threshold = 0.0
ob_armature.location = (0.0, 0.0, 0.8509)
ob_armature.scale = (0.1778, 0.1778, 0.1778)
ob_armature.show_in_front = True
ob_armature.lineart.crease_threshold = 0.0

# ---- collection membership
col_collection_1.objects.link(ob_cube)
col_collection_1.objects.link(ob_lamp)
col_collection_1.objects.link(ob_camera)
col_collection_9.objects.link(ob_armature)

# ---- scene / render settings (as saved in the file)
scene.camera = ob_camera
scene.frame_start = 1; scene.frame_end = 28; scene.frame_set(0)
scene.render.engine = 'BLENDER_EEVEE_NEXT'
scene.render.resolution_percentage = 50
scene.render.dither_intensity = 0.0
scene.cycles.use_denoising = False
scene.cycles.samples = 128
scene.cycles.sampling_pattern = 'TABULATED_SOBOL'
scene.cycles.light_sampling_threshold = 0.0
scene.cycles.use_adaptive_sampling = False
scene.cycles.use_light_tree = False
scene.cycles.blur_glossy = 0.0
scene.cycles.sample_clamp_indirect = 0.0
scene.view_settings.view_transform = 'Standard'
bpy.context.view_layer.update()
